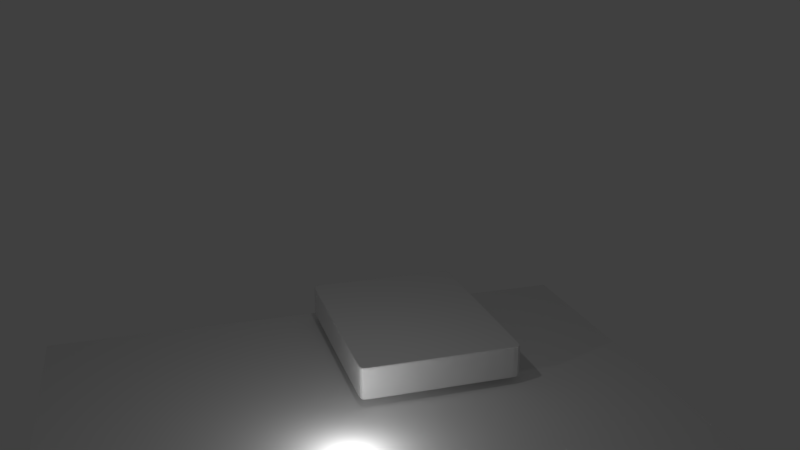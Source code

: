 # Source: bedroom_e.blend  (saved by Blender 2.66.0; exported with 4.5.12 LTS)
import bpy
from mathutils import Matrix  # noqa: F401  (used for matrix-valued properties, if any)

bpy.ops.wm.read_factory_settings(use_empty=True)
scene = bpy.context.scene
scene.name = 'Scene'

# ---- collections
col_collection_1 = bpy.data.collections.new('Collection 1'); scene.collection.children.link(col_collection_1)
col_collection_1.hide_render = True
col_collection_1.hide_viewport = True
col_collection_2 = bpy.data.collections.new('Collection 2'); scene.collection.children.link(col_collection_2)
col_collection_2.hide_render = True
col_collection_2.hide_viewport = True
col_collection_3 = bpy.data.collections.new('Collection 3'); scene.collection.children.link(col_collection_3)
col_collection_3.hide_render = True
col_collection_3.hide_viewport = True
col_collection_4 = bpy.data.collections.new('Collection 4'); scene.collection.children.link(col_collection_4)
col_collection_4.hide_render = True
col_collection_4.hide_viewport = True
col_collection_5 = bpy.data.collections.new('Collection 5'); scene.collection.children.link(col_collection_5)
col_collection_5.hide_render = True
col_collection_5.hide_viewport = True
col_collection_6 = bpy.data.collections.new('Collection 6'); scene.collection.children.link(col_collection_6)
col_collection_11 = bpy.data.collections.new('Collection 11'); scene.collection.children.link(col_collection_11)
col_collection_12 = bpy.data.collections.new('Collection 12'); scene.collection.children.link(col_collection_12)
col_collection_12.hide_render = True
col_collection_12.hide_viewport = True
col_collection_20 = bpy.data.collections.new('Collection 20'); scene.collection.children.link(col_collection_20)

# ---- materials (node trees are filled in below, after node groups)
mat_wood_trim = bpy.data.materials.new('wood_trim')
mat_wood_trim.alpha_threshold = 0.0
mat_wood_trim.use_transparent_shadow = False
mat_wood_trim.diffuse_color = (0.8, 0.5971, 0.6072, 1.0)
mat_wood_trim.roughness = 0.5
mat_wood_trim.line_color = (0.0, 0.0, 0.0, 1.0)
mat_glass = bpy.data.materials.new('glass')
mat_glass.alpha_threshold = 0.0
mat_glass.use_transparent_shadow = False
mat_glass.diffuse_color = (0.491, 0.575, 0.8, 1.0)
mat_glass.roughness = 0.5
mat_glass.line_color = (0.0, 0.0, 0.0, 0.25)
mat_wallpaper_e = bpy.data.materials.new('wallpaper_e')
mat_wallpaper_e.alpha_threshold = 0.0
mat_wallpaper_e.use_transparent_shadow = False
mat_wallpaper_e.roughness = 0.5
mat_wallpaper_e.line_color = (0.0, 0.0, 0.0, 1.0)
mat_wallpaper_w = bpy.data.materials.new('wallpaper_w')
mat_wallpaper_w.alpha_threshold = 0.0
mat_wallpaper_w.use_transparent_shadow = False
mat_wallpaper_w.roughness = 0.5
mat_wallpaper_w.line_color = (0.0, 0.0, 0.0, 1.0)
mat_wallpaper_n = bpy.data.materials.new('wallpaper_n')
mat_wallpaper_n.alpha_threshold = 0.0
mat_wallpaper_n.use_transparent_shadow = False
mat_wallpaper_n.diffuse_color = (0.8, 0.7761, 0.7867, 1.0)
mat_wallpaper_n.roughness = 0.5
mat_wallpaper_n.specular_intensity = 0.0
mat_wallpaper_n.line_color = (0.0, 0.0, 0.0, 1.0)
mat_wallpaper_s = bpy.data.materials.new('wallpaper_s')
mat_wallpaper_s.alpha_threshold = 0.0
mat_wallpaper_s.use_transparent_shadow = False
mat_wallpaper_s.roughness = 0.5
mat_wallpaper_s.line_color = (0.0, 0.0, 0.0, 1.0)
mat_door_brown_l = bpy.data.materials.new('door_brown_l')
mat_door_brown_l.alpha_threshold = 0.0
mat_door_brown_l.use_transparent_shadow = False
mat_door_brown_l.roughness = 0.5
mat_door_brown_l.line_color = (0.0, 0.0, 0.0, 1.0)
mat_door_brown_r = bpy.data.materials.new('door_brown_r')
mat_door_brown_r.alpha_threshold = 0.0
mat_door_brown_r.use_transparent_shadow = False
mat_door_brown_r.roughness = 0.5
mat_door_brown_r.line_color = (0.0, 0.0, 0.0, 1.0)
mat_bed = bpy.data.materials.new('bed')
mat_bed.alpha_threshold = 0.0
mat_bed.use_transparent_shadow = False
mat_bed.roughness = 0.5
mat_bed.specular_intensity = 0.0
mat_bed.line_color = (0.0, 0.0, 0.0, 1.0)
mat_floor = bpy.data.materials.new('floor')
mat_floor.alpha_threshold = 0.0
mat_floor.use_transparent_shadow = False
mat_floor.roughness = 0.5
mat_floor.line_color = (0.0, 0.0, 0.0, 1.0)
mat_ceiling = bpy.data.materials.new('ceiling')
mat_ceiling.alpha_threshold = 0.0
mat_ceiling.use_transparent_shadow = False
mat_ceiling.roughness = 0.5
mat_ceiling.line_color = (0.0, 0.0, 0.0, 1.0)

# ---- material node trees

# ---- world
world_world = bpy.data.worlds.new('World'); scene.world = world_world
world_world.color = (0.05088, 0.05088, 0.05088)
world_world.use_sun_shadow = False
world_world.sun_shadow_jitter_overblur = 0.0
world_world.cycles.sampling_method = 'MANUAL'
world_world.cycles.sample_map_resolution = 256

# ---- cameras
cam_camera = bpy.data.cameras.new('Camera')
cam_camera.clip_end = 100.0
cam_camera.lens = 35.0
cam_camera.sensor_width = 32.0
cam_camera.sensor_height = 18.0
cam_camera.dof.focus_distance = 0.0
cam_camera.dof.aperture_fstop = 128.0

# ---- lights
light_point_001 = bpy.data.lights.new('Point.001', 'POINT')
light_point_001.transmission_factor = 0.0
light_point_001.energy = 100.0
light_point_001.shadow_buffer_clip_start = 0.5
light_point_001.shadow_soft_size = 0.1
light_point_001.shadow_maximum_resolution = 0.006
light_point_001.use_absolute_resolution = True
light_point_001.cycles.use_multiple_importance_sampling = False
light_point = bpy.data.lights.new('Point', 'POINT')
light_point.transmission_factor = 0.0
light_point.energy = 100.0
light_point.shadow_buffer_clip_start = 0.5
light_point.shadow_soft_size = 0.1
light_point.shadow_maximum_resolution = 0.006
light_point.use_absolute_resolution = True
light_point.cycles.use_multiple_importance_sampling = False

# ---- meshes
me_cube_005 = bpy.data.meshes.new('Cube.005')
me_cube_005.from_pydata([(0.8286, -1.0, 1.0), (0.8286, 1.0, -1.0), (1.0, 1.0, -1.0), (1.0, -1.0, -1.0), (0.8286, -1.0, -1.0), (0.8286, 1.0, 1.0), (1.0, 1.0, 1.0), (1.0, -1.0, 1.0), (0.8286, -1.0, 0.8385), (0.8286, -1.0, -0.8337), (0.8286, 1.0, 0.8385), (0.8286, 1.0, -0.8337), (1.0, 1.0, 0.8385), (1.0, 1.0, -0.8337), (1.0, -1.0, 0.8385), (1.0, -1.0, -0.8337), (0.8286, 1.0, 0.9387), (0.8286, 1.436, 1.0), (0.8286, -1.0, 0.9387), (0.8286, -1.0, 0.9793), (1.0, -1.0, 0.9387), (1.0, -1.0, 0.9793), (1.0, 1.0, 0.9387), (1.0, 1.0, 0.9793), (0.8286, 1.261, 1.0), (1.0, 1.261, 1.0), (0.8286, 1.261, 0.9387), (0.8286, 1.261, 0.9793), (1.0, 1.261, 0.9387), (1.0, 1.261, 0.9793), (1.0, 1.436, 1.0), (0.8286, 1.436, 0.9793), (1.0, 1.436, 0.9793), (0.8286, -1.0, -0.8689), (0.8286, 1.0, -0.8689), (1.0, 1.0, -0.8689), (1.0, -1.0, -0.8689), (1.0, 2.624, -0.8689), (0.8286, 2.624, -0.8689), (1.0, 2.624, -0.8337), (0.8286, 2.624, -0.8337), (1.071, 1.0, -0.8337), (1.071, -1.0, -0.8337), (1.071, 1.0, -0.8689), (1.071, -1.0, -0.8689), (1.071, 2.624, -0.8689), (1.071, 2.624, -0.8337), (-0.8286, -1.0, 1.0), (-0.8286, 1.0, -1.0), (-1.0, 1.0, -1.0), (-1.0, -1.0, -1.0), (-0.8286, -1.0, -1.0), (-0.8286, 1.0, 1.0), (-1.0, 1.0, 1.0), (-1.0, -1.0, 1.0), (0.0, 1.0, 1.0), (0.0, 1.0, -1.0), (0.0, -1.0, 1.0), (0.0, -1.0, -1.0), (0.0, 1.0, 0.8385), (0.0, 1.0, -0.8337), (0.0, -1.0, 0.8385), (0.0, -1.0, -0.8337), (-0.8286, -1.0, 0.8385), (-0.8286, -1.0, -0.8337), (-0.8286, 1.0, 0.8385), (-0.8286, 1.0, -0.8337), (-1.0, 1.0, 0.8385), (-1.0, 1.0, -0.8337), (-1.0, -1.0, 0.8385), (-1.0, -1.0, -0.8337), (0.0, -1.0, 0.9387), (0.0, -1.0, 0.9793), (0.0, 1.0, 0.9387), (0.0, 1.0, 0.9793), (-0.8286, 1.0, 0.9387), (-0.8286, 1.436, 1.0), (-0.8286, -1.0, 0.9387), (-0.8286, -1.0, 0.9793), (-1.0, -1.0, 0.9387), (-1.0, -1.0, 0.9793), (-1.0, 1.0, 0.9387), (-1.0, 1.0, 0.9793), (-0.8286, 1.261, 1.0), (-1.0, 1.261, 1.0), (0.0, 1.261, 1.0), (0.0, 1.261, 0.9387), (0.0, 1.261, 0.9793), (-0.8286, 1.261, 0.9387), (-0.8286, 1.261, 0.9793), (-1.0, 1.261, 0.9387), (-1.0, 1.261, 0.9793), (-1.0, 1.436, 1.0), (0.0, 1.436, 1.0), (0.0, 1.436, 0.9793), (-0.8286, 1.436, 0.9793), (-1.0, 1.436, 0.9793), (-0.8286, -1.0, -0.8689), (-0.8286, 1.0, -0.8689), (-1.0, 1.0, -0.8689), (-1.0, -1.0, -0.8689), (0.0, 1.0, -0.8689), (0.0, -1.0, -0.8689), (0.0, 2.624, -0.8689), (-1.0, 2.624, -0.8689), (-0.8286, 2.624, -0.8689), (-1.0, 2.624, -0.8337), (-0.8286, 2.624, -0.8337), (0.0, 2.624, -0.8337), (-1.071, 1.0, -0.8337), (-1.071, -1.0, -0.8337), (-1.071, 1.0, -0.8689), (-1.071, -1.0, -0.8689), (-1.071, 2.624, -0.8689), (-1.071, 2.624, -0.8337), (-0.0279, 0.0183, 0.8385), (-0.0279, 0.0183, -0.8337), (-0.0279, 0.6036, 0.8385), (-0.0279, 0.6036, -0.8337), (0.0279, 0.6036, 0.8385), (0.0279, 0.6036, -0.8337), (0.0279, 0.0183, 0.8385), (0.0279, 0.0183, -0.8337), (0.8286, 0.0183, -0.01976), (0.8286, 0.6036, -0.01976), (0.8286, 0.6036, 0.01976), (0.8286, 0.0183, 0.01976), (0.0, 0.6036, -0.01976), (0.0, 0.0183, -0.01976), (-0.8286, 0.0183, -0.01976), (-0.8286, 0.6036, -0.01976), (0.0, 0.0183, 0.01976), (0.0, 0.6036, 0.01976), (-0.8286, 0.6036, 0.01976), (-0.8286, 0.0183, 0.01976)], [], [(12, 14, 15, 13), (34, 35, 2, 1), (35, 36, 3, 2), (7, 6, 5, 0), (4, 1, 2, 3), (36, 33, 4, 3), (58, 56, 1, 4), (33, 102, 58, 4), (101, 34, 1, 56), (0, 5, 55, 57), (10, 12, 13, 11), (73, 16, 10, 59), (16, 22, 12, 10), (20, 18, 8, 14), (18, 71, 61, 8), (14, 8, 9, 15), (22, 20, 14, 12), (9, 11, 60, 62), (11, 9, 8, 10), (10, 8, 61, 59), (6, 23, 29, 25), (16, 73, 86, 26), (7, 0, 19, 21), (21, 19, 18, 20), (0, 57, 72, 19), (19, 72, 71, 18), (6, 7, 21, 23), (23, 21, 20, 22), (27, 87, 94, 31), (87, 27, 26, 86), (27, 29, 28, 26), (55, 5, 24, 85), (22, 16, 26, 28), (5, 6, 25, 24), (23, 22, 28, 29), (93, 17, 31, 94), (17, 30, 32, 31), (85, 24, 17, 93), (25, 29, 32, 30), (24, 25, 30, 17), (29, 27, 31, 32), (37, 39, 46, 45), (15, 9, 33, 36), (9, 62, 102, 33), (60, 11, 40, 108), (108, 40, 38, 103), (15, 36, 44, 42), (34, 101, 103, 38), (11, 13, 39, 40), (35, 34, 38, 37), (40, 39, 37, 38), (41, 42, 44, 43), (41, 43, 45, 46), (39, 13, 41, 46), (35, 37, 45, 43), (36, 35, 43, 44), (13, 15, 42, 41), (67, 68, 70, 69), (98, 48, 49, 99), (99, 49, 50, 100), (54, 47, 52, 53), (51, 50, 49, 48), (100, 50, 51, 97), (58, 51, 48, 56), (97, 51, 58, 102), (101, 56, 48, 98), (47, 57, 55, 52), (65, 66, 68, 67), (73, 59, 65, 75), (75, 65, 67, 81), (79, 69, 63, 77), (77, 63, 61, 71), (69, 70, 64, 63), (81, 67, 69, 79), (64, 62, 60, 66), (66, 65, 63, 64), (65, 59, 61, 63), (53, 84, 91, 82), (74, 87, 85, 55), (75, 88, 86, 73), (73, 86, 87, 74), (54, 80, 78, 47), (80, 79, 77, 78), (47, 78, 72, 57), (78, 77, 71, 72), (53, 82, 80, 54), (82, 81, 79, 80), (89, 95, 94, 87), (87, 86, 88, 89), (87, 94, 93, 85), (89, 88, 90, 91), (55, 85, 83, 52), (81, 90, 88, 75), (52, 83, 84, 53), (82, 91, 90, 81), (93, 94, 95, 76), (76, 95, 96, 92), (85, 93, 76, 83), (84, 92, 96, 91), (83, 76, 92, 84), (91, 96, 95, 89), (101, 103, 108, 60), (104, 113, 114, 106), (70, 100, 97, 64), (64, 97, 102, 62), (60, 108, 107, 66), (108, 103, 105, 107), (70, 110, 112, 100), (98, 105, 103, 101), (66, 107, 106, 68), (99, 104, 105, 98), (107, 105, 104, 106), (109, 111, 112, 110), (109, 114, 113, 111), (106, 114, 109, 68), (99, 111, 113, 104), (100, 112, 111, 99), (68, 109, 110, 70), (119, 121, 122, 120), (117, 119, 120, 118), (121, 115, 116, 122), (118, 116, 115, 117), (132, 125, 124, 127), (126, 131, 128, 123), (124, 123, 128, 127), (132, 127, 130, 133), (134, 129, 128, 131), (130, 127, 128, 129), (126, 125, 132, 131), (133, 134, 131, 132)])
me_cube_005.materials.append(mat_wood_trim)
me_cube_005.use_remesh_preserve_volume = False
me_cube_005.use_remesh_preserve_attributes = False
me_cube_005.use_mirror_vertex_groups = False
me_cube_005.update()
me_cube_006 = bpy.data.meshes.new('Cube.006')
me_cube_006.from_pydata([(-1.0, -1.0, -1.0), (-1.0, 1.0, -1.0), (1.0, 1.0, -1.0), (1.0, -1.0, -1.0), (-1.0, -1.0, 1.0), (-1.0, 1.0, 1.0), (1.0, 1.0, 1.0), (1.0, -1.0, 1.0)], [], [(4, 5, 1, 0), (5, 6, 2, 1), (6, 7, 3, 2), (7, 4, 0, 3), (0, 1, 2, 3), (7, 6, 5, 4)])
me_cube_006.materials.append(mat_glass)
me_cube_006.use_remesh_preserve_volume = False
me_cube_006.use_remesh_preserve_attributes = False
me_cube_006.use_mirror_vertex_groups = False
me_cube_006.update()
me_cube_003 = bpy.data.meshes.new('Cube.003')
me_cube_003.from_pydata([(0.8286, -1.0, 1.0), (0.8286, 1.0, -1.0), (1.0, 1.0, -1.0), (1.0, -1.0, -1.0), (0.8286, -1.0, -1.0), (0.8286, 1.0, 1.0), (1.0, 1.0, 1.0), (1.0, -1.0, 1.0), (0.8286, -1.0, 0.8385), (0.8286, -1.0, -0.8337), (0.8286, 1.0, 0.8385), (0.8286, 1.0, -0.8337), (1.0, 1.0, 0.8385), (1.0, 1.0, -0.8337), (1.0, -1.0, 0.8385), (1.0, -1.0, -0.8337), (0.8286, 1.0, 0.9387), (0.8286, 1.436, 1.0), (0.8286, -1.0, 0.9387), (0.8286, -1.0, 0.9793), (1.0, -1.0, 0.9387), (1.0, -1.0, 0.9793), (1.0, 1.0, 0.9387), (1.0, 1.0, 0.9793), (0.8286, 1.261, 1.0), (1.0, 1.261, 1.0), (0.8286, 1.261, 0.9387), (0.8286, 1.261, 0.9793), (1.0, 1.261, 0.9387), (1.0, 1.261, 0.9793), (1.0, 1.436, 1.0), (0.8286, 1.436, 0.9793), (1.0, 1.436, 0.9793), (0.8286, -1.0, -0.8689), (0.8286, 1.0, -0.8689), (1.0, 1.0, -0.8689), (1.0, -1.0, -0.8689), (1.0, 2.624, -0.8689), (0.8286, 2.624, -0.8689), (1.0, 2.624, -0.8337), (0.8286, 2.624, -0.8337), (1.071, 1.0, -0.8337), (1.071, -1.0, -0.8337), (1.071, 1.0, -0.8689), (1.071, -1.0, -0.8689), (1.071, 2.624, -0.8689), (1.071, 2.624, -0.8337), (-0.8286, -1.0, 1.0), (-0.8286, 1.0, -1.0), (-1.0, 1.0, -1.0), (-1.0, -1.0, -1.0), (-0.8286, -1.0, -1.0), (-0.8286, 1.0, 1.0), (-1.0, 1.0, 1.0), (-1.0, -1.0, 1.0), (0.0, 1.0, 1.0), (0.0, 1.0, -1.0), (0.0, -1.0, 1.0), (0.0, -1.0, -1.0), (0.0, 1.0, 0.8385), (0.0, 1.0, -0.8337), (0.0, -1.0, 0.8385), (0.0, -1.0, -0.8337), (-0.8286, -1.0, 0.8385), (-0.8286, -1.0, -0.8337), (-0.8286, 1.0, 0.8385), (-0.8286, 1.0, -0.8337), (-1.0, 1.0, 0.8385), (-1.0, 1.0, -0.8337), (-1.0, -1.0, 0.8385), (-1.0, -1.0, -0.8337), (0.0, -1.0, 0.9387), (0.0, -1.0, 0.9793), (0.0, 1.0, 0.9387), (0.0, 1.0, 0.9793), (-0.8286, 1.0, 0.9387), (-0.8286, 1.436, 1.0), (-0.8286, -1.0, 0.9387), (-0.8286, -1.0, 0.9793), (-1.0, -1.0, 0.9387), (-1.0, -1.0, 0.9793), (-1.0, 1.0, 0.9387), (-1.0, 1.0, 0.9793), (-0.8286, 1.261, 1.0), (-1.0, 1.261, 1.0), (0.0, 1.261, 1.0), (0.0, 1.261, 0.9387), (0.0, 1.261, 0.9793), (-0.8286, 1.261, 0.9387), (-0.8286, 1.261, 0.9793), (-1.0, 1.261, 0.9387), (-1.0, 1.261, 0.9793), (-1.0, 1.436, 1.0), (0.0, 1.436, 1.0), (0.0, 1.436, 0.9793), (-0.8286, 1.436, 0.9793), (-1.0, 1.436, 0.9793), (-0.8286, -1.0, -0.8689), (-0.8286, 1.0, -0.8689), (-1.0, 1.0, -0.8689), (-1.0, -1.0, -0.8689), (0.0, 1.0, -0.8689), (0.0, -1.0, -0.8689), (0.0, 2.624, -0.8689), (-1.0, 2.624, -0.8689), (-0.8286, 2.624, -0.8689), (-1.0, 2.624, -0.8337), (-0.8286, 2.624, -0.8337), (0.0, 2.624, -0.8337), (-1.071, 1.0, -0.8337), (-1.071, -1.0, -0.8337), (-1.071, 1.0, -0.8689), (-1.071, -1.0, -0.8689), (-1.071, 2.624, -0.8689), (-1.071, 2.624, -0.8337), (-0.0279, 0.0183, 0.8385), (-0.0279, 0.0183, -0.8337), (-0.0279, 0.6036, 0.8385), (-0.0279, 0.6036, -0.8337), (0.0279, 0.6036, 0.8385), (0.0279, 0.6036, -0.8337), (0.0279, 0.0183, 0.8385), (0.0279, 0.0183, -0.8337), (0.8286, 0.0183, -0.01976), (0.8286, 0.6036, -0.01976), (0.8286, 0.6036, 0.01976), (0.8286, 0.0183, 0.01976), (0.0, 0.6036, -0.01976), (0.0, 0.0183, -0.01976), (-0.8286, 0.0183, -0.01976), (-0.8286, 0.6036, -0.01976), (0.0, 0.0183, 0.01976), (0.0, 0.6036, 0.01976), (-0.8286, 0.6036, 0.01976), (-0.8286, 0.0183, 0.01976)], [], [(12, 14, 15, 13), (34, 35, 2, 1), (35, 36, 3, 2), (7, 6, 5, 0), (4, 1, 2, 3), (36, 33, 4, 3), (58, 56, 1, 4), (33, 102, 58, 4), (101, 34, 1, 56), (0, 5, 55, 57), (10, 12, 13, 11), (73, 16, 10, 59), (16, 22, 12, 10), (20, 18, 8, 14), (18, 71, 61, 8), (14, 8, 9, 15), (22, 20, 14, 12), (9, 11, 60, 62), (11, 9, 8, 10), (10, 8, 61, 59), (6, 23, 29, 25), (16, 73, 86, 26), (7, 0, 19, 21), (21, 19, 18, 20), (0, 57, 72, 19), (19, 72, 71, 18), (6, 7, 21, 23), (23, 21, 20, 22), (27, 87, 94, 31), (87, 27, 26, 86), (27, 29, 28, 26), (55, 5, 24, 85), (22, 16, 26, 28), (5, 6, 25, 24), (23, 22, 28, 29), (93, 17, 31, 94), (17, 30, 32, 31), (85, 24, 17, 93), (25, 29, 32, 30), (24, 25, 30, 17), (29, 27, 31, 32), (37, 39, 46, 45), (15, 9, 33, 36), (9, 62, 102, 33), (60, 11, 40, 108), (108, 40, 38, 103), (15, 36, 44, 42), (34, 101, 103, 38), (11, 13, 39, 40), (35, 34, 38, 37), (40, 39, 37, 38), (41, 42, 44, 43), (41, 43, 45, 46), (39, 13, 41, 46), (35, 37, 45, 43), (36, 35, 43, 44), (13, 15, 42, 41), (67, 68, 70, 69), (98, 48, 49, 99), (99, 49, 50, 100), (54, 47, 52, 53), (51, 50, 49, 48), (100, 50, 51, 97), (58, 51, 48, 56), (97, 51, 58, 102), (101, 56, 48, 98), (47, 57, 55, 52), (65, 66, 68, 67), (73, 59, 65, 75), (75, 65, 67, 81), (79, 69, 63, 77), (77, 63, 61, 71), (69, 70, 64, 63), (81, 67, 69, 79), (64, 62, 60, 66), (66, 65, 63, 64), (65, 59, 61, 63), (53, 84, 91, 82), (74, 87, 85, 55), (75, 88, 86, 73), (73, 86, 87, 74), (54, 80, 78, 47), (80, 79, 77, 78), (47, 78, 72, 57), (78, 77, 71, 72), (53, 82, 80, 54), (82, 81, 79, 80), (89, 95, 94, 87), (87, 86, 88, 89), (87, 94, 93, 85), (89, 88, 90, 91), (55, 85, 83, 52), (81, 90, 88, 75), (52, 83, 84, 53), (82, 91, 90, 81), (93, 94, 95, 76), (76, 95, 96, 92), (85, 93, 76, 83), (84, 92, 96, 91), (83, 76, 92, 84), (91, 96, 95, 89), (101, 103, 108, 60), (104, 113, 114, 106), (70, 100, 97, 64), (64, 97, 102, 62), (60, 108, 107, 66), (108, 103, 105, 107), (70, 110, 112, 100), (98, 105, 103, 101), (66, 107, 106, 68), (99, 104, 105, 98), (107, 105, 104, 106), (109, 111, 112, 110), (109, 114, 113, 111), (106, 114, 109, 68), (99, 111, 113, 104), (100, 112, 111, 99), (68, 109, 110, 70), (119, 121, 122, 120), (117, 119, 120, 118), (121, 115, 116, 122), (118, 116, 115, 117), (132, 125, 124, 127), (126, 131, 128, 123), (124, 123, 128, 127), (132, 127, 130, 133), (134, 129, 128, 131), (130, 127, 128, 129), (126, 125, 132, 131), (133, 134, 131, 132)])
me_cube_003.materials.append(mat_wood_trim)
me_cube_003.use_remesh_preserve_volume = False
me_cube_003.use_remesh_preserve_attributes = False
me_cube_003.use_mirror_vertex_groups = False
me_cube_003.update()
me_cube_001 = bpy.data.meshes.new('Cube.001')
me_cube_001.from_pydata([(-1.0, -1.0, -1.0), (-1.0, 1.0, -1.0), (1.0, 1.0, -1.0), (1.0, -1.0, -1.0), (-1.0, -1.0, 1.0), (-1.0, 1.0, 1.0), (1.0, 1.0, 1.0), (1.0, -1.0, 1.0)], [], [(4, 5, 1, 0), (5, 6, 2, 1), (6, 7, 3, 2), (7, 4, 0, 3), (0, 1, 2, 3), (7, 6, 5, 4)])
me_cube_001.materials.append(mat_glass)
me_cube_001.use_remesh_preserve_volume = False
me_cube_001.use_remesh_preserve_attributes = False
me_cube_001.use_mirror_vertex_groups = False
me_cube_001.update()
me_cube_010 = bpy.data.meshes.new('Cube.010')
me_cube_010.from_pydata([(-1.0, -1.0, -1.0), (-1.0, 1.0, -1.0), (1.0, 1.0, -1.0), (1.0, -1.0, -1.0), (-1.0, -1.0, 1.0), (-1.0, 1.0, 1.0), (1.0, 1.0, 1.0), (1.0, -1.0, 1.0)], [], [(4, 5, 1, 0), (5, 6, 2, 1), (6, 7, 3, 2), (7, 4, 0, 3), (0, 1, 2, 3), (7, 6, 5, 4)])
_uv = me_cube_010.uv_layers.new(name='UVMap')
_uv.uv.foreach_set('vector', [0.5, 0.25, 0.5, 8.659e-05, 0.75, 8.659e-05, 0.75, 0.25, 1.0, 0.4226, 0.0, 0.4226, 0.0, 0.5774, 1.0, 0.5774, 0.5, 0.75, 0.5, 0.5, 0.75, 0.5, 0.75, 0.75, 0.5, 0.5, 0.5, 0.25, 0.75, 0.25, 0.75, 0.5, 0.75, 0.25, 0.9999, 0.25, 0.9999, 0.5, 0.75, 0.5, 0.5, 0.5, 0.25, 0.5, 0.25, 0.25, 0.5, 0.25])
me_cube_010.materials.append(mat_wood_trim)
me_cube_010.use_remesh_preserve_volume = False
me_cube_010.use_remesh_preserve_attributes = False
me_cube_010.use_mirror_vertex_groups = False
me_cube_010.update()
me_cube_007 = bpy.data.meshes.new('Cube.007')
me_cube_007.from_pydata([(-1.0, -1.0, -1.0), (1.0, -1.0, -1.0), (-1.0, -1.0, 1.0), (1.0, -1.0, 1.0), (-1.0, -1.0, -0.6013), (-1.0, -1.0, 0.5784), (1.0, -1.0, 0.5784), (1.0, -1.0, -0.6013), (0.75, -1.0, 1.0), (0.25, -1.0, 1.0), (-0.25, -1.0, 1.0), (-0.7421, -1.0, 1.0), (-0.7421, -1.0, -1.0), (-0.25, -1.0, -1.0), (0.25, -1.0, -1.0), (0.75, -1.0, -1.0), (0.75, -1.0, 0.5784), (0.25, -1.0, 0.5784), (-0.25, -1.0, 0.5784), (-0.7421, -1.0, 0.5784), (0.75, -1.0, -0.6013), (0.25, -1.0, -0.6013), (-0.25, -1.0, -0.6013), (-0.7421, -1.0, -0.6013)], [], [(23, 12, 0, 4), (11, 19, 5, 2), (19, 23, 4, 5), (7, 1, 15, 20), (20, 15, 14, 21), (21, 14, 13, 22), (22, 13, 12, 23), (3, 6, 16, 8), (8, 16, 17, 9), (9, 17, 18, 10), (10, 18, 19, 11), (6, 7, 20, 16), (17, 21, 22, 18)])
_uv = me_cube_007.uv_layers.new(name='UVMap')
_uv.uv.foreach_set('vector', [0.8711, 0.1993, 0.8711, 0.0, 1.0, 0.0, 1.0, 0.1993, 0.8711, 1.0, 0.8711, 0.7892, 1.0, 0.7892, 1.0, 1.0, 0.8711, 0.7892, 0.8711, 0.1993, 1.0, 0.1993, 1.0, 0.7892, 0.0, 0.1993, 0.0, 0.0, 0.125, 0.0, 0.125, 0.1993, 0.125, 0.1993, 0.125, 0.0, 0.375, 0.0, 0.375, 0.1993, 0.375, 0.1993, 0.375, 0.0, 0.625, 0.0, 0.625, 0.1993, 0.625, 0.1993, 0.625, 0.0, 0.8711, 0.0, 0.8711, 0.1993, 0.0, 1.0, 0.0, 0.7892, 0.125, 0.7892, 0.125, 1.0, 0.125, 1.0, 0.125, 0.7892, 0.375, 0.7892, 0.375, 1.0, 0.375, 1.0, 0.375, 0.7892, 0.625, 0.7892, 0.625, 1.0, 0.625, 1.0, 0.625, 0.7892, 0.8711, 0.7892, 0.8711, 1.0, 0.0, 0.7892, 0.0, 0.1993, 0.125, 0.1993, 0.125, 0.7892, 0.375, 0.7892, 0.375, 0.1993, 0.625, 0.1993, 0.625, 0.7892])
me_cube_007.materials.append(mat_wallpaper_e)
me_cube_007.use_remesh_preserve_volume = False
me_cube_007.use_remesh_preserve_attributes = False
me_cube_007.use_mirror_vertex_groups = False
me_cube_007.update()
me_cube_011 = bpy.data.meshes.new('Cube.011')
me_cube_011.from_pydata([(-1.0, -1.0, -1.0), (-1.0, 1.0, -1.0), (1.0, 1.0, -1.0), (1.0, -1.0, -1.0), (-1.0, -1.0, 1.0), (-1.0, 1.0, 1.0), (1.0, 1.0, 1.0), (1.0, -1.0, 1.0)], [], [(4, 5, 1, 0), (5, 6, 2, 1), (6, 7, 3, 2), (7, 4, 0, 3), (0, 1, 2, 3), (7, 6, 5, 4)])
_uv = me_cube_011.uv_layers.new(name='UVMap')
_uv.uv.foreach_set('vector', [0.5, 0.25, 0.5, 8.659e-05, 0.75, 8.659e-05, 0.75, 0.25, 1.0, 0.4226, 0.0, 0.4226, 0.0, 0.5774, 1.0, 0.5774, 0.5, 0.75, 0.5, 0.5, 0.75, 0.5, 0.75, 0.75, 0.5, 0.5, 0.5, 0.25, 0.75, 0.25, 0.75, 0.5, 0.75, 0.25, 0.9999, 0.25, 0.9999, 0.5, 0.75, 0.5, 0.5, 0.5, 0.25, 0.5, 0.25, 0.25, 0.5, 0.25])
me_cube_011.materials.append(mat_wood_trim)
me_cube_011.use_remesh_preserve_volume = False
me_cube_011.use_remesh_preserve_attributes = False
me_cube_011.use_mirror_vertex_groups = False
me_cube_011.update()
me_cube_009 = bpy.data.meshes.new('Cube.009')
me_cube_009.from_pydata([(-1.0, 1.0, -1.0), (1.0, 1.0, -1.0), (-1.0, 1.0, 1.0), (1.0, 1.0, 1.0)], [], [(2, 0, 1, 3)])
_uv = me_cube_009.uv_layers.new(name='UV coord')
_uv.uv.foreach_set('vector', [0.0, 1.0, 0.0, 0.0, 1.0, 0.0, 1.0, 1.0])
me_cube_009.materials.append(mat_wallpaper_w)
me_cube_009.use_remesh_preserve_volume = False
me_cube_009.use_remesh_preserve_attributes = False
me_cube_009.use_mirror_vertex_groups = False
me_cube_009.update()
me_cube_013 = bpy.data.meshes.new('Cube.013')
me_cube_013.from_pydata([(-1.0, -1.0, -1.0), (-1.0, 1.0, -1.0), (1.0, 1.0, -1.0), (1.0, -1.0, -1.0), (-1.0, -1.0, 1.0), (-1.0, 1.0, 1.0), (1.0, 1.0, 1.0), (1.0, -1.0, 1.0), (0.3769, 0.9999, 1.0), (0.8439, 0.9999, 1.0), (0.8439, 0.9999, -1.0), (0.3769, 0.9999, -1.0), (0.8439, -1.0, 1.0), (0.3769, -1.0, 1.0), (0.3769, -1.0, -1.0), (0.8439, -1.0, -1.0)], [], [(4, 5, 1, 0), (9, 6, 2, 10), (6, 7, 3, 2), (13, 4, 0, 14), (15, 10, 2, 3), (13, 8, 5, 4), (5, 8, 11, 1), (7, 12, 15, 3), (0, 1, 11, 14), (7, 6, 9, 12), (8, 13, 14, 11), (12, 9, 10, 15)])
_uv = me_cube_013.uv_layers.new(name='UVMap')
_uv.uv.foreach_set('vector', [0.5, 0.25, 0.5, 8.659e-05, 0.75, 8.659e-05, 0.75, 0.25, 0.3333, 0.4226, 0.0, 0.4226, 0.0, 0.5774, 0.3333, 0.5774, 0.5, 0.75, 0.5, 0.5, 0.75, 0.5, 0.75, 0.75, 0.5, 0.3334, 0.5, 0.25, 0.75, 0.25, 0.75, 0.3334, 0.75, 0.4167, 0.9999, 0.4167, 0.9999, 0.5, 0.75, 0.5, 0.5, 0.3334, 0.25, 0.3334, 0.25, 0.25, 0.5, 0.25, 1.0, 0.4226, 0.6667, 0.4226, 0.6667, 0.5774, 1.0, 0.5774, 0.5, 0.5, 0.5, 0.4167, 0.75, 0.4167, 0.75, 0.5, 0.75, 0.25, 0.9999, 0.25, 0.9999, 0.3334, 0.75, 0.3334, 0.5, 0.5, 0.25, 0.5, 0.25, 0.4167, 0.5, 0.4167, 0.5, 0.3334, 0.75, 0.3334, 0.9999, 0.3334, 0.6667, 0.4226, 0.25, 0.4167, 0.3333, 0.5774, 0.75, 0.4167, 0.5, 0.4167])
me_cube_013.materials.append(mat_wood_trim)
me_cube_013.use_remesh_preserve_volume = False
me_cube_013.use_remesh_preserve_attributes = False
me_cube_013.use_mirror_vertex_groups = False
me_cube_013.update()
me_cube_008 = bpy.data.meshes.new('Cube.008')
me_cube_008.from_pydata([(1.0, 1.0, -1.0), (1.0, -1.0, -1.0), (1.0, 1.0, 1.0), (1.0, -1.0, 1.0), (1.0, 1.0, 0.5029), (1.0, -1.0, 0.5029), (1.0, 0.826, -1.0), (1.0, 0.4108, -1.0), (1.0, 0.4108, 1.0), (1.0, 0.826, 1.0), (1.0, 0.4108, 0.5029), (1.0, 0.826, 0.5029), (1.0, 0.3757, -1.0), (1.0, 0.3757, 1.0), (1.0, 0.3757, 0.5556)], [(12, 14), (14, 13)], [(10, 7, 1, 5), (8, 10, 5, 3), (4, 0, 6, 11), (2, 4, 11, 9), (9, 11, 10, 8)])
_uv = me_cube_008.uv_layers.new(name='UVMap')
_uv.uv.foreach_set('vector', [0.2946, 0.7514, 0.2946, 0.0, 1.0, 0.0, 1.0, 0.7514, 0.2946, 1.0, 0.2946, 0.7514, 1.0, 0.7514, 1.0, 1.0, 0.0, 0.7514, 0.0, 0.0, 0.08699, 0.0, 0.08699, 0.7514, 0.0, 1.0, 0.0, 0.7514, 0.08699, 0.7514, 0.08699, 1.0, 0.08699, 1.0, 0.08699, 0.7514, 0.2946, 0.7514, 0.2946, 1.0])
me_cube_008.materials.append(mat_wallpaper_n)
me_cube_008.use_remesh_preserve_volume = False
me_cube_008.use_remesh_preserve_attributes = False
me_cube_008.use_mirror_vertex_groups = False
me_cube_008.update()
me_cube_012 = bpy.data.meshes.new('Cube.012')
me_cube_012.from_pydata([(-1.0, -1.0, -1.0), (-1.0, 1.0, -1.0), (1.0, 1.0, -1.0), (1.0, -1.0, -1.0), (-1.0, -1.0, 1.0), (-1.0, 1.0, 1.0), (1.0, 1.0, 1.0), (1.0, -1.0, 1.0)], [], [(4, 5, 1, 0), (5, 6, 2, 1), (6, 7, 3, 2), (7, 4, 0, 3), (0, 1, 2, 3), (7, 6, 5, 4)])
_uv = me_cube_012.uv_layers.new(name='UVMap')
_uv.uv.foreach_set('vector', [0.5, 0.25, 0.5, 8.659e-05, 0.75, 8.659e-05, 0.75, 0.25, 1.0, 0.4226, 0.0, 0.4226, 0.0, 0.5774, 1.0, 0.5774, 0.5, 0.75, 0.5, 0.5, 0.75, 0.5, 0.75, 0.75, 0.5, 0.5, 0.5, 0.25, 0.75, 0.25, 0.75, 0.5, 0.75, 0.25, 0.9999, 0.25, 0.9999, 0.5, 0.75, 0.5, 0.5, 0.5, 0.25, 0.5, 0.25, 0.25, 0.5, 0.25])
me_cube_012.materials.append(mat_wood_trim)
me_cube_012.use_remesh_preserve_volume = False
me_cube_012.use_remesh_preserve_attributes = False
me_cube_012.use_mirror_vertex_groups = False
me_cube_012.update()
me_cube_004 = bpy.data.meshes.new('Cube.004')
me_cube_004.from_pydata([(-1.0, -1.0, -1.0), (-1.0, 1.0, -1.0), (-1.0, -1.0, 1.0), (-1.0, 1.0, 1.0)], [], [(2, 0, 1, 3)])
_uv = me_cube_004.uv_layers.new(name='UV coord')
_uv.uv.foreach_set('vector', [0.0, 1.0, 0.0, 0.0, 1.0, 0.0, 1.0, 1.0])
me_cube_004.materials.append(mat_wallpaper_s)
me_cube_004.use_remesh_preserve_volume = False
me_cube_004.use_remesh_preserve_attributes = False
me_cube_004.use_mirror_vertex_groups = False
me_cube_004.update()
me_cube_002 = bpy.data.meshes.new('Cube.002')
me_cube_002.from_pydata([(0.2079, -1.999, -0.9956), (0.2079, 0.0006003, -0.9956), (2.208, 0.0006003, -0.9956), (2.208, -1.999, -0.9956), (0.2079, -1.999, 1.004), (0.2079, 0.0006003, 1.004), (2.208, 0.0006003, 1.004), (2.208, -1.999, 1.004), (0.2079, -1.999, -0.9956), (0.2079, 0.0006003, -0.9956), (0.2079, -1.999, 1.004), (0.2079, 0.0006003, 1.004)], [], [(10, 11, 9, 8), (5, 6, 2, 1), (6, 7, 3, 2), (7, 4, 0, 3), (0, 1, 2, 3), (7, 6, 5, 4)])
me_cube_002.polygons.foreach_set('material_index', [0, 0, 1, 0, 0, 0])
_uv = me_cube_002.uv_layers.new(name='UVMap')
_uv.uv.foreach_set('vector', [1.0, 1.0, 0.0, 1.0, 0.0, 0.0, 1.0, 0.0, 0.04696, 0.3452, 0.08162, 0.3452, 0.08162, 0.8611, 0.04696, 0.8611, 1.0, 1.0, 0.0, 1.0, 0.0, 0.0, 1.0, 0.0, 0.9316, 0.04646, 0.9662, 0.04646, 0.9662, 0.4152, 0.9316, 0.4152, 0.25, 0.5, 0.5, 0.5, 0.5, 0.75, 0.25, 0.75, 0.04073, 0.02807, 0.09254, 0.02807, 0.09254, 0.278, 0.04073, 0.278])
me_cube_002.materials.append(mat_door_brown_l)
me_cube_002.materials.append(mat_door_brown_r)
me_cube_002.use_remesh_preserve_volume = False
me_cube_002.use_remesh_preserve_attributes = False
me_cube_002.use_mirror_vertex_groups = False
me_cube_002.update()
me_cube_014 = bpy.data.meshes.new('Cube.014')
me_cube_014.from_pydata([(-1.0, 0.9343, -1.0), (-1.928, 0.9343, 1.0), (-1.0, 0.9343, 1.0), (-1.0, 0.7082, 0.8606), (-1.0, 0.7082, 1.0), (-1.0, 0.7082, -1.0), (-1.0, 0.9343, 0.9812), (-1.0, 0.9343, 0.9409), (-1.0, 0.9343, 0.8142), (-1.0, 0.9343, 0.8606), (-1.0, 0.7082, 0.8142), (-1.928, 0.7082, 0.9409), (-1.442, 0.7082, 0.9409), (-1.442, 0.9343, 1.0), (-1.442, 0.7082, 0.8606), (-1.442, 0.7082, 1.0), (-1.442, 0.9343, 0.9812), (-1.442, 0.9343, 0.9409), (-1.442, 0.9343, 0.8606), (-2.238, 0.9343, 1.0), (-1.928, 0.7082, 1.0), (-1.928, 0.9343, 0.9812), (-1.928, 0.9343, 0.9409), (-1.928, 0.7082, 0.9812), (-2.238, 0.7082, 1.0), (-2.238, 0.9343, 0.9812), (-2.238, 0.7082, 0.9812), (-1.928, 0.98, 1.0), (-1.0, 0.98, 1.0), (-1.0, 0.98, 0.9812), (-1.442, 0.98, 1.0), (-1.442, 0.98, 0.9812), (-2.238, 0.98, 1.0), (-1.928, 0.98, 0.9812), (-2.238, 0.98, 0.9812), (-1.0, 0.9563, 0.9812), (-1.0, 0.9563, 0.9409), (-1.442, 0.9563, 0.9812), (-1.442, 0.9563, 0.9409), (-1.928, 0.9563, 0.9812), (-1.928, 0.9563, 0.9409), (1.0, 0.9343, -1.0), (1.928, 0.9343, 1.0), (1.0, 0.9343, 1.0), (1.0, 0.7082, 0.8606), (1.0, 0.7082, 1.0), (1.0, 0.7082, -1.0), (1.0, 0.9343, 0.9812), (1.0, 0.9343, 0.9409), (1.0, 0.9343, 0.8142), (1.0, 0.9343, 0.8606), (1.0, 0.7082, 0.8142), (0.0, 0.9343, 1.0), (0.0, 0.9343, -1.0), (0.0, 0.7082, -1.0), (0.0, 0.7082, 1.0), (0.0, 0.9343, 0.8142), (0.0, 0.7082, 0.8142), (0.0, 0.9343, 0.8606), (0.0, 0.9343, 0.9409), (0.0, 0.9343, 0.9812), (1.928, 0.7082, 0.9409), (1.442, 0.7082, 0.9409), (1.442, 0.9343, 1.0), (1.442, 0.7082, 0.8606), (1.442, 0.7082, 1.0), (1.442, 0.9343, 0.9812), (1.442, 0.9343, 0.9409), (1.442, 0.9343, 0.8606), (2.238, 0.9343, 1.0), (1.928, 0.7082, 1.0), (1.928, 0.9343, 0.9812), (1.928, 0.9343, 0.9409), (1.928, 0.7082, 0.9812), (2.238, 0.7082, 1.0), (2.238, 0.9343, 0.9812), (2.238, 0.7082, 0.9812), (1.928, 0.98, 1.0), (1.0, 0.98, 1.0), (1.0, 0.98, 0.9812), (0.0, 0.98, 1.0), (0.0, 0.98, 0.9812), (1.442, 0.98, 1.0), (1.442, 0.98, 0.9812), (2.238, 0.98, 1.0), (1.928, 0.98, 0.9812), (2.238, 0.98, 0.9812), (1.0, 0.9563, 0.9812), (1.0, 0.9563, 0.9409), (0.0, 0.9563, 0.9409), (0.0, 0.9563, 0.9812), (1.442, 0.9563, 0.9812), (1.442, 0.9563, 0.9409), (1.928, 0.9563, 0.9812), (1.928, 0.9563, 0.9409), (-1.0, -0.9343, -1.0), (-1.928, -0.9343, 1.0), (-1.0, -0.9343, 1.0), (-1.0, -0.7082, 0.8606), (-1.0, 0.0, 1.0), (-1.0, 0.0, 0.9812), (-1.0, -0.7082, 1.0), (-1.0, 0.0, 0.9409), (-1.0, -0.7082, -1.0), (-1.0, 0.0, 0.8606), (-1.0, -0.9343, 0.9812), (-1.0, 0.0, 0.8142), (-1.0, -0.9343, 0.9409), (-1.0, -0.9343, 0.8142), (-1.0, -0.9343, 0.8606), (-1.0, -0.7082, 0.8142), (-1.928, -0.7082, 0.9409), (-1.442, -0.7082, 0.9409), (-1.442, -0.9343, 1.0), (-1.442, -0.7082, 0.8606), (-1.442, 0.0, 1.0), (-1.442, 0.0, 0.9812), (-1.442, -0.7082, 1.0), (-1.442, 0.0, 0.9409), (-1.442, 0.0, 0.8606), (-1.442, -0.9343, 0.9812), (-1.442, -0.9343, 0.9409), (-1.442, -0.9343, 0.8606), (-2.238, -0.9343, 1.0), (-1.928, 0.0, 1.0), (-1.928, 0.0, 0.9812), (-1.928, -0.7082, 1.0), (-1.928, 0.0, 0.9409), (-1.928, -0.9343, 0.9812), (-1.928, -0.9343, 0.9409), (-1.928, -0.7082, 0.9812), (-2.238, 0.0, 1.0), (-2.238, 0.0, 0.9812), (-2.238, -0.7082, 1.0), (-2.238, -0.9343, 0.9812), (-2.238, -0.7082, 0.9812), (-1.928, -0.98, 1.0), (-1.0, -0.98, 1.0), (-1.0, -0.98, 0.9812), (-1.442, -0.98, 1.0), (-1.442, -0.98, 0.9812), (-2.238, -0.98, 1.0), (-1.928, -0.98, 0.9812), (-2.238, -0.98, 0.9812), (-1.0, -0.9563, 0.9812), (-1.0, -0.9563, 0.9409), (-1.442, -0.9563, 0.9812), (-1.442, -0.9563, 0.9409), (-1.928, -0.9563, 0.9812), (-1.928, -0.9563, 0.9409), (1.0, -0.9343, -1.0), (1.928, -0.9343, 1.0), (1.0, -0.9343, 1.0), (1.0, -0.7082, 0.8606), (1.0, 0.0, 1.0), (1.0, 0.0, 0.9812), (1.0, -0.7082, 1.0), (1.0, 0.0, 0.9409), (1.0, -0.7082, -1.0), (1.0, 0.0, 0.8606), (1.0, -0.9343, 0.9812), (1.0, 0.0, 0.8142), (1.0, -0.9343, 0.9409), (1.0, -0.9343, 0.8142), (1.0, -0.9343, 0.8606), (1.0, -0.7082, 0.8142), (0.0, -0.9343, 1.0), (0.0, -0.9343, -1.0), (0.0, 0.0, 1.0), (0.0, -0.7082, -1.0), (0.0, -0.7082, 1.0), (0.0, -0.9343, 0.8142), (0.0, -0.7082, 0.8142), (0.0, 0.0, 0.8142), (0.0, -0.9343, 0.8606), (0.0, -0.9343, 0.9409), (0.0, -0.9343, 0.9812), (1.928, -0.7082, 0.9409), (1.442, -0.7082, 0.9409), (1.442, -0.9343, 1.0), (1.442, -0.7082, 0.8606), (1.442, 0.0, 1.0), (1.442, 0.0, 0.9812), (1.442, -0.7082, 1.0), (1.442, 0.0, 0.9409), (1.442, 0.0, 0.8606), (1.442, -0.9343, 0.9812), (1.442, -0.9343, 0.9409), (1.442, -0.9343, 0.8606), (2.238, -0.9343, 1.0), (1.928, 0.0, 1.0), (1.928, 0.0, 0.9812), (1.928, -0.7082, 1.0), (1.928, 0.0, 0.9409), (1.928, -0.9343, 0.9812), (1.928, -0.9343, 0.9409), (1.928, -0.7082, 0.9812), (2.238, 0.0, 1.0), (2.238, 0.0, 0.9812), (2.238, -0.7082, 1.0), (2.238, -0.9343, 0.9812), (2.238, -0.7082, 0.9812), (1.928, -0.98, 1.0), (1.0, -0.98, 1.0), (1.0, -0.98, 0.9812), (0.0, -0.98, 1.0), (0.0, -0.98, 0.9812), (1.442, -0.98, 1.0), (1.442, -0.98, 0.9812), (2.238, -0.98, 1.0), (1.928, -0.98, 0.9812), (2.238, -0.98, 0.9812), (1.0, -0.9563, 0.9812), (1.0, -0.9563, 0.9409), (0.0, -0.9563, 0.9409), (0.0, -0.9563, 0.9812), (1.442, -0.9563, 0.9812), (1.442, -0.9563, 0.9409), (1.928, -0.9563, 0.9812), (1.928, -0.9563, 0.9409), (-1.0, 0.9343, -0.7143), (-1.0, 0.7082, -0.7143), (0.0, 0.9343, -0.7143), (0.0, 0.7082, -0.7143), (1.0, 0.9343, -0.7143), (1.0, 0.7082, -0.7143), (-2.256, 0.9343, -0.7143), (-2.256, 0.7082, -0.7143), (-2.256, -0.9343, -1.0), (-2.256, -0.7082, -1.0), (1.0, -0.7082, -0.7143), (1.0, -0.9343, -0.7143), (-2.256, -0.7082, -0.7143), (-2.256, -0.9343, -0.7143), (0.0, -0.7082, -0.7143), (0.0, -0.9343, -0.7143), (-1.0, -0.7082, -0.7143), (-1.0, -0.9343, -0.7143), (-2.256, 0.7082, -1.0), (-2.256, 0.9343, -1.0)], [], [(0, 5, 238, 239), (7, 59, 58, 9), (55, 52, 2, 4), (168, 55, 4, 99), (59, 7, 36, 89), (2, 52, 80, 28), (3, 9, 8, 10), (60, 6, 29, 81), (104, 3, 10, 106), (223, 221, 5, 54), (7, 9, 18, 17), (220, 222, 53, 0), (5, 0, 53, 54), (9, 3, 14, 18), (4, 2, 13, 15), (9, 58, 56, 8), (22, 21, 39, 40), (10, 57, 173, 106), (118, 12, 14, 119), (6, 16, 31, 29), (12, 17, 18, 14), (15, 13, 1, 20), (3, 104, 119, 14), (99, 4, 15, 115), (125, 23, 11, 127), (25, 19, 32, 34), (23, 21, 22, 11), (17, 12, 11, 22), (12, 118, 127, 11), (115, 15, 20, 124), (131, 24, 26, 132), (24, 19, 25, 26), (20, 1, 19, 24), (124, 20, 24, 131), (23, 125, 132, 26), (21, 23, 26, 25), (28, 80, 81, 29), (28, 29, 31, 30), (30, 31, 33, 27), (27, 33, 34, 32), (21, 25, 34, 33), (1, 13, 30, 27), (16, 21, 33, 31), (19, 1, 27, 32), (13, 2, 28, 30), (35, 90, 89, 36), (35, 36, 38, 37), (37, 38, 40, 39), (16, 6, 35, 37), (7, 17, 38, 36), (21, 16, 37, 39), (6, 60, 90, 35), (17, 22, 40, 38), (225, 46, 41, 224), (48, 50, 58, 59), (55, 45, 43, 52), (168, 154, 45, 55), (59, 89, 88, 48), (43, 78, 80, 52), (44, 51, 49, 50), (60, 81, 79, 47), (159, 161, 51, 44), (223, 54, 46, 225), (48, 67, 68, 50), (224, 41, 53, 222), (46, 54, 53, 41), (50, 68, 64, 44), (45, 65, 63, 43), (50, 49, 56, 58), (72, 94, 93, 71), (51, 161, 173, 57), (184, 185, 64, 62), (47, 79, 83, 66), (62, 64, 68, 67), (65, 70, 42, 63), (44, 64, 185, 159), (154, 181, 65, 45), (191, 193, 61, 73), (75, 86, 84, 69), (73, 61, 72, 71), (67, 72, 61, 62), (62, 61, 193, 184), (181, 190, 70, 65), (60, 90, 89, 59), (197, 198, 76, 74), (74, 76, 75, 69), (70, 74, 69, 42), (190, 197, 74, 70), (73, 76, 198, 191), (71, 75, 76, 73), (78, 79, 81, 80), (78, 82, 83, 79), (82, 77, 85, 83), (77, 84, 86, 85), (71, 85, 86, 75), (42, 77, 82, 63), (66, 83, 85, 71), (69, 84, 77, 42), (52, 80, 81, 60), (63, 82, 78, 43), (87, 88, 89, 90), (87, 91, 92, 88), (91, 93, 94, 92), (66, 91, 87, 47), (48, 88, 92, 67), (71, 93, 91, 66), (47, 87, 90, 60), (67, 92, 94, 72), (221, 220, 226, 227), (107, 109, 174, 175), (170, 101, 97, 166), (168, 99, 101, 170), (175, 214, 145, 107), (97, 137, 205, 166), (98, 110, 108, 109), (176, 206, 138, 105), (104, 106, 110, 98), (102, 118, 116, 100), (234, 169, 103, 236), (107, 121, 122, 109), (237, 95, 167, 235), (103, 169, 167, 95), (109, 122, 114, 98), (101, 117, 113, 97), (109, 108, 171, 174), (129, 149, 148, 128), (110, 106, 173, 172), (118, 119, 114, 112), (118, 127, 125, 116), (105, 138, 140, 120), (112, 114, 122, 121), (117, 126, 96, 113), (116, 125, 124, 115), (98, 114, 119, 104), (104, 119, 118, 102), (100, 116, 115, 99), (99, 115, 117, 101), (125, 127, 111, 130), (134, 143, 141, 123), (130, 111, 129, 128), (125, 132, 131, 124), (121, 129, 111, 112), (112, 111, 127, 118), (115, 124, 126, 117), (131, 132, 135, 133), (133, 135, 134, 123), (126, 133, 123, 96), (124, 131, 133, 126), (130, 135, 132, 125), (128, 134, 135, 130), (137, 138, 206, 205), (137, 139, 140, 138), (139, 136, 142, 140), (136, 141, 143, 142), (128, 142, 143, 134), (96, 136, 139, 113), (120, 140, 142, 128), (123, 141, 136, 96), (113, 139, 137, 97), (144, 145, 214, 215), (144, 146, 147, 145), (146, 148, 149, 147), (120, 146, 144, 105), (107, 145, 147, 121), (128, 148, 146, 120), (105, 144, 215, 176), (121, 147, 149, 129), (230, 231, 150, 158), (162, 175, 174, 164), (170, 166, 152, 156), (168, 170, 156, 154), (175, 162, 213, 214), (152, 166, 205, 203), (153, 164, 163, 165), (176, 160, 204, 206), (159, 153, 165, 161), (157, 155, 182, 184), (234, 230, 158, 169), (162, 164, 188, 187), (231, 235, 167, 150), (158, 150, 167, 169), (164, 153, 180, 188), (156, 152, 179, 183), (164, 174, 171, 163), (195, 194, 218, 219), (165, 172, 173, 161), (184, 178, 180, 185), (184, 182, 191, 193), (160, 186, 208, 204), (178, 187, 188, 180), (183, 179, 151, 192), (182, 181, 190, 191), (153, 159, 185, 180), (159, 157, 184, 185), (155, 154, 181, 182), (154, 156, 183, 181), (191, 196, 177, 193), (200, 189, 209, 211), (196, 194, 195, 177), (191, 190, 197, 198), (187, 178, 177, 195), (178, 184, 193, 177), (181, 183, 192, 190), (176, 175, 214, 215), (197, 199, 201, 198), (199, 189, 200, 201), (192, 151, 189, 199), (190, 192, 199, 197), (196, 191, 198, 201), (194, 196, 201, 200), (203, 205, 206, 204), (203, 204, 208, 207), (207, 208, 210, 202), (202, 210, 211, 209), (194, 200, 211, 210), (151, 179, 207, 202), (186, 194, 210, 208), (189, 151, 202, 209), (166, 176, 206, 205), (179, 152, 203, 207), (212, 215, 214, 213), (212, 213, 217, 216), (216, 217, 219, 218), (186, 160, 212, 216), (162, 187, 217, 213), (194, 186, 216, 218), (160, 176, 215, 212), (187, 195, 219, 217), (10, 8, 220, 221), (57, 10, 221, 223), (8, 56, 222, 220), (51, 225, 224, 49), (57, 223, 225, 51), (49, 224, 222, 56), (237, 236, 232, 233), (172, 165, 230, 234), (108, 237, 235, 171), (165, 163, 231, 230), (236, 103, 229, 232), (5, 221, 227, 238), (163, 171, 235, 231), (103, 95, 228, 229), (172, 234, 236, 110), (110, 236, 237, 108), (232, 229, 228, 233), (220, 0, 239, 226), (227, 226, 239, 238), (95, 237, 233, 228)])
_uv = me_cube_014.uv_layers.new(name='UVMap')
_uv.uv.foreach_set('vector', [0.3878, 0.7564, 0.3878, 0.8779, 0.3878, 0.8779, 0.3878, 0.7564, 0.3667, 0.1619, 0.3597, 0.5513, 0.3488, 0.5508, 0.3563, 0.1612, 0.573, 0.8783, 0.573, 0.9998, 0.3878, 0.9998, 0.3878, 0.8783, 0.7287, 6.038e-05, 0.7287, 0.3645, 0.5, 0.3645, 0.5, 6.037e-05, 0.3597, 0.5513, 0.3667, 0.1619, 0.3667, 0.1619, 0.3597, 0.5513, 0.3878, 0.9998, 0.573, 0.9998, 0.573, 0.9998, 0.3878, 0.9998, 0.0001069, 0.8749, 0.3488, 0.8749, 0.3488, 0.9999, 0.0001069, 0.9999, 0.3705, 0.5519, 0.3771, 0.1627, 0.3771, 0.1627, 0.3705, 0.5519, 0.0001068, 0.3749, 0.8466, 0.3749, 0.8466, 0.4999, 0.0001068, 0.4999, 0.573, 0.3781, 0.3878, 0.3781, 0.3878, 0.0001771, 0.573, 0.000177, 0.3667, 0.1619, 0.3563, 0.1612, 0.3563, 0.1612, 0.3667, 0.1619, 0.173, 0.1426, 0.1693, 0.5417, 0.0005273, 0.5332, 0.000177, 0.1249, 0.3878, 0.8779, 0.3878, 0.7564, 0.573, 0.7564, 0.573, 0.8779, 0.3488, 0.8749, 0.0001069, 0.8749, 0.0001069, 0.8749, 0.3488, 0.8749, 0.3878, 0.8783, 0.3878, 0.9998, 0.3878, 0.9998, 0.3878, 0.8783, 0.3563, 0.1612, 0.3488, 0.5508, 0.338, 0.5502, 0.3459, 0.1604, 0.3488, 0.75, 0.3488, 0.6251, 0.3488, 0.6251, 0.3488, 0.75, 0.4575, 0.3645, 0.2288, 0.3645, 0.2288, 6.132e-05, 0.4575, 6.046e-05, 0.0001068, 0.25, 0.8466, 0.25, 0.8466, 0.3749, 0.0001068, 0.3749, 0.3771, 0.1627, 0.3771, 0.1627, 0.3771, 0.1627, 0.3771, 0.1627, 0.0001069, 0.75, 0.3488, 0.75, 0.3488, 0.8749, 0.0001069, 0.8749, 0.3878, 0.8783, 0.3878, 0.9998, 0.3878, 0.9998, 0.3878, 0.8783, 0.8466, 0.3749, 0.0001068, 0.3749, 0.0001068, 0.3749, 0.8466, 0.3749, 0.5, 6.037e-05, 0.5, 0.3645, 0.5, 0.3645, 0.5, 6.037e-05, 0.0001068, 0.1251, 0.8466, 0.1251, 0.8466, 0.25, 0.0001068, 0.25, 0.3488, 0.6251, 0.3488, 0.5001, 0.3488, 0.5001, 0.3488, 0.6251, 0.0001068, 0.6251, 0.3488, 0.6251, 0.3488, 0.75, 0.0001069, 0.75, 0.3488, 0.75, 0.0001069, 0.75, 0.0001069, 0.75, 0.3488, 0.75, 0.8466, 0.25, 0.0001068, 0.25, 0.0001068, 0.25, 0.8466, 0.25, 0.5, 6.037e-05, 0.5, 0.3645, 0.5, 0.3645, 0.5, 6.037e-05, 0.0001069, 0.0001068, 0.8466, 0.000107, 0.8466, 0.1251, 0.0001068, 0.1251, 0.0001068, 0.5001, 0.3488, 0.5001, 0.3488, 0.6251, 0.0001068, 0.6251, 0.3878, 0.8783, 0.3878, 0.9998, 0.3878, 0.9998, 0.3878, 0.8783, 0.5, 6.037e-05, 0.5, 0.3645, 0.5, 0.3645, 0.5, 6.037e-05, 0.8466, 0.1251, 0.0001068, 0.1251, 0.0001068, 0.1251, 0.8466, 0.1251, 0.3488, 0.6251, 0.0001068, 0.6251, 0.0001068, 0.6251, 0.3488, 0.6251, 0.3875, 0.1634, 0.3813, 0.5524, 0.3705, 0.5519, 0.3771, 0.1627, 0.3875, 0.1634, 0.3771, 0.1627, 0.3771, 0.1627, 0.3875, 0.1634, 0.3875, 0.1634, 0.3771, 0.1627, 0.3771, 0.1627, 0.3875, 0.1634, 0.3875, 0.1634, 0.3771, 0.1627, 0.3771, 0.1627, 0.3875, 0.1634, 0.3488, 0.6251, 0.3488, 0.6251, 0.3488, 0.6251, 0.3488, 0.6251, 0.3878, 0.9998, 0.3878, 0.9998, 0.3878, 0.9998, 0.3878, 0.9998, 0.3771, 0.1627, 0.3771, 0.1627, 0.3771, 0.1627, 0.3771, 0.1627, 0.3878, 0.9998, 0.3878, 0.9998, 0.3878, 0.9998, 0.3878, 0.9998, 0.3878, 0.9998, 0.3878, 0.9998, 0.3878, 0.9998, 0.3878, 0.9998, 0.3771, 0.1627, 0.3705, 0.5519, 0.3597, 0.5513, 0.3667, 0.1619, 0.3771, 0.1627, 0.3667, 0.1619, 0.3667, 0.1619, 0.3771, 0.1627, 0.3771, 0.1627, 0.3667, 0.1619, 0.3667, 0.1619, 0.3771, 0.1627, 0.3771, 0.1627, 0.3771, 0.1627, 0.3771, 0.1627, 0.3771, 0.1627, 0.3667, 0.1619, 0.3667, 0.1619, 0.3667, 0.1619, 0.3667, 0.1619, 0.3771, 0.1627, 0.3771, 0.1627, 0.3771, 0.1627, 0.3771, 0.1627, 0.3771, 0.1627, 0.3705, 0.5519, 0.3705, 0.5519, 0.3771, 0.1627, 0.3488, 0.75, 0.3488, 0.75, 0.3488, 0.75, 0.3488, 0.75, 0.5523, 0.6149, 0.1208, 0.6149, 0.1208, 0.7757, 0.5523, 0.7757, 0.3667, 0.1619, 0.3563, 0.1612, 0.3488, 0.5508, 0.3597, 0.5513, 0.573, 0.8783, 0.3878, 0.8783, 0.3878, 0.9998, 0.573, 0.9998, 0.7287, 6.038e-05, 0.5, 6.037e-05, 0.5, 0.3645, 0.7287, 0.3645, 0.3597, 0.5513, 0.3597, 0.5513, 0.3667, 0.1619, 0.3667, 0.1619, 0.3878, 0.9998, 0.3878, 0.9998, 0.573, 0.9998, 0.573, 0.9998, 0.0001069, 0.8749, 0.0001069, 0.9999, 0.3488, 0.9999, 0.3488, 0.8749, 0.3705, 0.5519, 0.3705, 0.5519, 0.3771, 0.1627, 0.3771, 0.1627, 0.0001068, 0.3749, 0.0001068, 0.4999, 0.8466, 0.4999, 0.8466, 0.3749, 0.573, 0.3781, 0.573, 0.000177, 0.3878, 0.0001771, 0.3878, 0.3781, 0.3667, 0.1619, 0.3667, 0.1619, 0.3563, 0.1612, 0.3563, 0.1612, 0.173, 0.1426, 0.000177, 0.1249, 0.0005273, 0.5332, 0.1693, 0.5417, 0.3878, 0.8779, 0.573, 0.8779, 0.573, 0.7564, 0.3878, 0.7564, 0.3488, 0.8749, 0.3488, 0.8749, 0.0001069, 0.8749, 0.0001069, 0.8749, 0.3878, 0.8783, 0.3878, 0.8783, 0.3878, 0.9998, 0.3878, 0.9998, 0.3563, 0.1612, 0.3459, 0.1604, 0.338, 0.5502, 0.3488, 0.5508, 0.3488, 0.75, 0.3488, 0.75, 0.3488, 0.6251, 0.3488, 0.6251, 0.4575, 0.3645, 0.4575, 6.046e-05, 0.2288, 6.132e-05, 0.2288, 0.3645, 0.0001068, 0.25, 0.0001068, 0.3749, 0.8466, 0.3749, 0.8466, 0.25, 0.3771, 0.1627, 0.3771, 0.1627, 0.3771, 0.1627, 0.3771, 0.1627, 0.0001069, 0.75, 0.0001069, 0.8749, 0.3488, 0.8749, 0.3488, 0.75, 0.3878, 0.8783, 0.3878, 0.8783, 0.3878, 0.9998, 0.3878, 0.9998, 0.8466, 0.3749, 0.8466, 0.3749, 0.0001068, 0.3749, 0.0001068, 0.3749, 0.5, 6.037e-05, 0.5, 6.037e-05, 0.5, 0.3645, 0.5, 0.3645, 0.0001068, 0.1251, 0.0001068, 0.25, 0.8466, 0.25, 0.8466, 0.1251, 0.3488, 0.6251, 0.3488, 0.6251, 0.3488, 0.5001, 0.3488, 0.5001, 0.0001068, 0.6251, 0.0001069, 0.75, 0.3488, 0.75, 0.3488, 0.6251, 0.3488, 0.75, 0.3488, 0.75, 0.0001069, 0.75, 0.0001069, 0.75, 0.8466, 0.25, 0.8466, 0.25, 0.0001068, 0.25, 0.0001068, 0.25, 0.5, 6.037e-05, 0.5, 6.037e-05, 0.5, 0.3645, 0.5, 0.3645, 0.0, 0.0, 0.0, 0.0, 0.3705, 0.5519, 0.0, 0.0, 0.0001069, 0.0001068, 0.0001068, 0.1251, 0.8466, 0.1251, 0.8466, 0.000107, 0.0001068, 0.5001, 0.0001068, 0.6251, 0.3488, 0.6251, 0.3488, 0.5001, 0.3878, 0.8783, 0.3878, 0.8783, 0.3878, 0.9998, 0.3878, 0.9998, 0.5, 6.037e-05, 0.5, 6.037e-05, 0.5, 0.3645, 0.5, 0.3645, 0.8466, 0.1251, 0.8466, 0.1251, 0.0001068, 0.1251, 0.0001068, 0.1251, 0.3488, 0.6251, 0.3488, 0.6251, 0.0001068, 0.6251, 0.0001068, 0.6251, 0.3875, 0.1634, 0.3771, 0.1627, 0.3705, 0.5519, 0.3813, 0.5524, 0.3875, 0.1634, 0.3875, 0.1634, 0.3771, 0.1627, 0.3771, 0.1627, 0.3875, 0.1634, 0.3875, 0.1634, 0.3771, 0.1627, 0.3771, 0.1627, 0.3875, 0.1634, 0.3875, 0.1634, 0.3771, 0.1627, 0.3771, 0.1627, 0.3488, 0.6251, 0.3488, 0.6251, 0.3488, 0.6251, 0.3488, 0.6251, 0.3878, 0.9998, 0.3878, 0.9998, 0.3878, 0.9998, 0.3878, 0.9998, 0.3771, 0.1627, 0.3771, 0.1627, 0.3771, 0.1627, 0.3771, 0.1627, 0.3878, 0.9998, 0.3878, 0.9998, 0.3878, 0.9998, 0.3878, 0.9998, 0.0, 0.0, 0.573, 0.9998, 0.3813, 0.5524, 0.3705, 0.5519, 0.3878, 0.9998, 0.3878, 0.9998, 0.3878, 0.9998, 0.3878, 0.9998, 0.3771, 0.1627, 0.3667, 0.1619, 0.3597, 0.5513, 0.3705, 0.5519, 0.3771, 0.1627, 0.3771, 0.1627, 0.3667, 0.1619, 0.3667, 0.1619, 0.3771, 0.1627, 0.3771, 0.1627, 0.3667, 0.1619, 0.3667, 0.1619, 0.3771, 0.1627, 0.3771, 0.1627, 0.3771, 0.1627, 0.3771, 0.1627, 0.3667, 0.1619, 0.3667, 0.1619, 0.3667, 0.1619, 0.3667, 0.1619, 0.3771, 0.1627, 0.3771, 0.1627, 0.3771, 0.1627, 0.3771, 0.1627, 0.3771, 0.1627, 0.3771, 0.1627, 0.3705, 0.5519, 0.3705, 0.5519, 0.3488, 0.75, 0.3488, 0.75, 0.3488, 0.75, 0.3488, 0.75, 0.5523, 0.6149, 0.5523, 0.7757, 0.5523, 0.7757, 0.5523, 0.6149, 0.3667, 0.1619, 0.3563, 0.1612, 0.3488, 0.5508, 0.3597, 0.5513, 0.573, 0.8783, 0.3878, 0.8783, 0.3878, 0.9998, 0.573, 0.9998, 0.7287, 6.038e-05, 0.5, 6.037e-05, 0.5, 0.3645, 0.7287, 0.3645, 0.3597, 0.5513, 0.3597, 0.5513, 0.3667, 0.1619, 0.3667, 0.1619, 0.3878, 0.9998, 0.3878, 0.9998, 0.573, 0.9998, 0.573, 0.9998, 0.0001069, 0.8749, 0.0001069, 0.9999, 0.3488, 0.9999, 0.3488, 0.8749, 0.3705, 0.5519, 0.3705, 0.5519, 0.3771, 0.1627, 0.3771, 0.1627, 0.0001068, 0.3749, 0.0001068, 0.4999, 0.8466, 0.4999, 0.8466, 0.3749, 0.0, 0.0, 0.0, 0.0, 0.0001068, 0.25, 0.0, 0.0, 0.573, 0.3781, 0.573, 0.000177, 0.3878, 0.0001771, 0.3878, 0.3781, 0.3667, 0.1619, 0.3667, 0.1619, 0.3563, 0.1612, 0.3563, 0.1612, 0.173, 0.1426, 0.000177, 0.1249, 0.0005273, 0.5332, 0.1693, 0.5417, 0.3878, 0.8779, 0.573, 0.8779, 0.573, 0.7564, 0.3878, 0.7564, 0.3488, 0.8749, 0.3488, 0.8749, 0.0001069, 0.8749, 0.0001069, 0.8749, 0.3878, 0.8783, 0.3878, 0.8783, 0.3878, 0.9998, 0.3878, 0.9998, 0.3563, 0.1612, 0.3459, 0.1604, 0.338, 0.5502, 0.3488, 0.5508, 0.3488, 0.75, 0.3488, 0.75, 0.3488, 0.6251, 0.3488, 0.6251, 0.4575, 0.3645, 0.4575, 6.046e-05, 0.2288, 6.132e-05, 0.2288, 0.3645, 0.0001068, 0.25, 0.0001068, 0.3749, 0.8466, 0.3749, 0.8466, 0.25, 0.0, 0.0, 0.0, 0.0, 0.0001068, 0.25, 0.0001068, 0.25, 0.3771, 0.1627, 0.3771, 0.1627, 0.3771, 0.1627, 0.3771, 0.1627, 0.0001069, 0.75, 0.0001069, 0.8749, 0.3488, 0.8749, 0.3488, 0.75, 0.3878, 0.8783, 0.3878, 0.8783, 0.3878, 0.9998, 0.3878, 0.9998, 0.0, 0.0, 0.0, 0.0, 0.0001068, 0.1251, 0.0001068, 0.1251, 0.8466, 0.3749, 0.8466, 0.3749, 0.0001068, 0.3749, 0.0001068, 0.3749, 0.0, 0.0, 0.0001068, 0.3749, 0.0001068, 0.3749, 0.0, 0.0, 0.0, 0.0, 0.0, 0.0, 0.0001068, 0.1251, 0.0, 0.0, 0.5, 6.037e-05, 0.5, 6.037e-05, 0.5, 0.3645, 0.5, 0.3645, 0.0001068, 0.1251, 0.0001068, 0.25, 0.8466, 0.25, 0.8466, 0.1251, 0.3488, 0.6251, 0.3488, 0.6251, 0.3488, 0.5001, 0.3488, 0.5001, 0.0001068, 0.6251, 0.0001069, 0.75, 0.3488, 0.75, 0.3488, 0.6251, 0.0, 0.0, 0.0, 0.0, 0.0001068, 0.1251, 0.0001068, 0.1251, 0.3488, 0.75, 0.3488, 0.75, 0.0001069, 0.75, 0.0001069, 0.75, 0.8466, 0.25, 0.8466, 0.25, 0.0001068, 0.25, 0.0001068, 0.25, 0.5, 6.037e-05, 0.5, 6.037e-05, 0.5, 0.3645, 0.5, 0.3645, 0.0001069, 0.0001068, 0.0001068, 0.1251, 0.8466, 0.1251, 0.8466, 0.000107, 0.0001068, 0.5001, 0.0001068, 0.6251, 0.3488, 0.6251, 0.3488, 0.5001, 0.3878, 0.8783, 0.3878, 0.8783, 0.3878, 0.9998, 0.3878, 0.9998, 0.5, 6.037e-05, 0.5, 6.037e-05, 0.5, 0.3645, 0.5, 0.3645, 0.8466, 0.1251, 0.8466, 0.1251, 0.0001068, 0.1251, 0.0001068, 0.1251, 0.3488, 0.6251, 0.3488, 0.6251, 0.0001068, 0.6251, 0.0001068, 0.6251, 0.3875, 0.1634, 0.3771, 0.1627, 0.3705, 0.5519, 0.3813, 0.5524, 0.3875, 0.1634, 0.3875, 0.1634, 0.3771, 0.1627, 0.3771, 0.1627, 0.3875, 0.1634, 0.3875, 0.1634, 0.3771, 0.1627, 0.3771, 0.1627, 0.3875, 0.1634, 0.3875, 0.1634, 0.3771, 0.1627, 0.3771, 0.1627, 0.3488, 0.6251, 0.3488, 0.6251, 0.3488, 0.6251, 0.3488, 0.6251, 0.3878, 0.9998, 0.3878, 0.9998, 0.3878, 0.9998, 0.3878, 0.9998, 0.3771, 0.1627, 0.3771, 0.1627, 0.3771, 0.1627, 0.3771, 0.1627, 0.3878, 0.9998, 0.3878, 0.9998, 0.3878, 0.9998, 0.3878, 0.9998, 0.3878, 0.9998, 0.3878, 0.9998, 0.3878, 0.9998, 0.3878, 0.9998, 0.3771, 0.1627, 0.3667, 0.1619, 0.3597, 0.5513, 0.3705, 0.5519, 0.3771, 0.1627, 0.3771, 0.1627, 0.3667, 0.1619, 0.3667, 0.1619, 0.3771, 0.1627, 0.3771, 0.1627, 0.3667, 0.1619, 0.3667, 0.1619, 0.3771, 0.1627, 0.3771, 0.1627, 0.3771, 0.1627, 0.3771, 0.1627, 0.3667, 0.1619, 0.3667, 0.1619, 0.3667, 0.1619, 0.3667, 0.1619, 0.3771, 0.1627, 0.3771, 0.1627, 0.3771, 0.1627, 0.3771, 0.1627, 0.3771, 0.1627, 0.3771, 0.1627, 0.3705, 0.5519, 0.3705, 0.5519, 0.3488, 0.75, 0.3488, 0.75, 0.3488, 0.75, 0.3488, 0.75, 0.5523, 0.6149, 0.5523, 0.7757, 0.1208, 0.7757, 0.1208, 0.6149, 0.3667, 0.1619, 0.3597, 0.5513, 0.3488, 0.5508, 0.3563, 0.1612, 0.573, 0.8783, 0.573, 0.9998, 0.3878, 0.9998, 0.3878, 0.8783, 0.7287, 6.038e-05, 0.7287, 0.3645, 0.5, 0.3645, 0.5, 6.037e-05, 0.3597, 0.5513, 0.3667, 0.1619, 0.3667, 0.1619, 0.3597, 0.5513, 0.3878, 0.9998, 0.573, 0.9998, 0.573, 0.9998, 0.3878, 0.9998, 0.0001069, 0.8749, 0.3488, 0.8749, 0.3488, 0.9999, 0.0001069, 0.9999, 0.3705, 0.5519, 0.3771, 0.1627, 0.3771, 0.1627, 0.3705, 0.5519, 0.0001068, 0.3749, 0.8466, 0.3749, 0.8466, 0.4999, 0.0001068, 0.4999, 0.0, 0.0, 0.0, 0.0, 0.0001068, 0.25, 0.0, 0.0, 0.573, 0.3781, 0.3878, 0.3781, 0.3878, 0.0001771, 0.573, 0.000177, 0.3667, 0.1619, 0.3563, 0.1612, 0.3563, 0.1612, 0.3667, 0.1619, 0.173, 0.1426, 0.1693, 0.5417, 0.0005273, 0.5332, 0.000177, 0.1249, 0.3878, 0.8779, 0.3878, 0.7564, 0.573, 0.7564, 0.573, 0.8779, 0.3488, 0.8749, 0.0001069, 0.8749, 0.0001069, 0.8749, 0.3488, 0.8749, 0.3878, 0.8783, 0.3878, 0.9998, 0.3878, 0.9998, 0.3878, 0.8783, 0.3563, 0.1612, 0.3488, 0.5508, 0.338, 0.5502, 0.3459, 0.1604, 0.3488, 0.75, 0.3488, 0.6251, 0.3488, 0.6251, 0.3488, 0.75, 0.4575, 0.3645, 0.2288, 0.3645, 0.2288, 6.132e-05, 0.4575, 6.046e-05, 0.0001068, 0.25, 0.8466, 0.25, 0.8466, 0.3749, 0.0001068, 0.3749, 0.0, 0.0, 0.0001068, 0.25, 0.0001068, 0.25, 0.0, 0.0, 0.3771, 0.1627, 0.3771, 0.1627, 0.3771, 0.1627, 0.3771, 0.1627, 0.0001069, 0.75, 0.3488, 0.75, 0.3488, 0.8749, 0.0001069, 0.8749, 0.3878, 0.8783, 0.3878, 0.9998, 0.3878, 0.9998, 0.3878, 0.8783, 0.0, 0.0, 0.0001068, 0.1251, 0.0001068, 0.1251, 0.0, 0.0, 0.8466, 0.3749, 0.0001068, 0.3749, 0.0001068, 0.3749, 0.8466, 0.3749, 0.0, 0.0, 0.0, 0.0, 0.0001068, 0.3749, 0.0001068, 0.3749, 0.0, 0.0, 0.0, 0.0, 0.0001068, 0.1251, 0.0, 0.0, 0.5, 6.037e-05, 0.5, 0.3645, 0.5, 0.3645, 0.5, 6.037e-05, 0.0001068, 0.1251, 0.8466, 0.1251, 0.8466, 0.25, 0.0001068, 0.25, 0.3488, 0.6251, 0.3488, 0.5001, 0.3488, 0.5001, 0.3488, 0.6251, 0.0001068, 0.6251, 0.3488, 0.6251, 0.3488, 0.75, 0.0001069, 0.75, 0.0, 0.0, 0.0001068, 0.1251, 0.0001068, 0.1251, 0.0, 0.0, 0.3488, 0.75, 0.0001069, 0.75, 0.0001069, 0.75, 0.3488, 0.75, 0.8466, 0.25, 0.0001068, 0.25, 0.0001068, 0.25, 0.8466, 0.25, 0.5, 6.037e-05, 0.5, 0.3645, 0.5, 0.3645, 0.5, 6.037e-05, 0.0, 0.0, 0.0, 0.0, 0.3705, 0.5519, 0.0, 0.0, 0.0001069, 0.0001068, 0.8466, 0.000107, 0.8466, 0.1251, 0.0001068, 0.1251, 0.0001068, 0.5001, 0.3488, 0.5001, 0.3488, 0.6251, 0.0001068, 0.6251, 0.3878, 0.8783, 0.3878, 0.9998, 0.3878, 0.9998, 0.3878, 0.8783, 0.5, 6.037e-05, 0.5, 0.3645, 0.5, 0.3645, 0.5, 6.037e-05, 0.8466, 0.1251, 0.0001068, 0.1251, 0.0001068, 0.1251, 0.8466, 0.1251, 0.3488, 0.6251, 0.0001068, 0.6251, 0.0001068, 0.6251, 0.3488, 0.6251, 0.3875, 0.1634, 0.3813, 0.5524, 0.3705, 0.5519, 0.3771, 0.1627, 0.3875, 0.1634, 0.3771, 0.1627, 0.3771, 0.1627, 0.3875, 0.1634, 0.3875, 0.1634, 0.3771, 0.1627, 0.3771, 0.1627, 0.3875, 0.1634, 0.3875, 0.1634, 0.3771, 0.1627, 0.3771, 0.1627, 0.3875, 0.1634, 0.3488, 0.6251, 0.3488, 0.6251, 0.3488, 0.6251, 0.3488, 0.6251, 0.3878, 0.9998, 0.3878, 0.9998, 0.3878, 0.9998, 0.3878, 0.9998, 0.3771, 0.1627, 0.3771, 0.1627, 0.3771, 0.1627, 0.3771, 0.1627, 0.3878, 0.9998, 0.3878, 0.9998, 0.3878, 0.9998, 0.3878, 0.9998, 0.0, 0.0, 0.3705, 0.5519, 0.3813, 0.5524, 0.573, 0.9998, 0.3878, 0.9998, 0.3878, 0.9998, 0.3878, 0.9998, 0.3878, 0.9998, 0.3771, 0.1627, 0.3705, 0.5519, 0.3597, 0.5513, 0.3667, 0.1619, 0.3771, 0.1627, 0.3667, 0.1619, 0.3667, 0.1619, 0.3771, 0.1627, 0.3771, 0.1627, 0.3667, 0.1619, 0.3667, 0.1619, 0.3771, 0.1627, 0.3771, 0.1627, 0.3771, 0.1627, 0.3771, 0.1627, 0.3771, 0.1627, 0.3667, 0.1619, 0.3667, 0.1619, 0.3667, 0.1619, 0.3667, 0.1619, 0.3771, 0.1627, 0.3771, 0.1627, 0.3771, 0.1627, 0.3771, 0.1627, 0.3771, 0.1627, 0.3705, 0.5519, 0.3705, 0.5519, 0.3771, 0.1627, 0.3488, 0.75, 0.3488, 0.75, 0.3488, 0.75, 0.3488, 0.75, 0.9837, 0.6149, 0.9837, 0.7757, 0.5523, 0.7757, 0.5523, 0.6149, 0.573, 0.756, 0.3878, 0.756, 0.3878, 0.3781, 0.573, 0.3781, 0.3459, 0.1604, 0.338, 0.5502, 0.1693, 0.5417, 0.173, 0.1426, 0.9837, 0.6149, 0.5523, 0.6149, 0.5523, 0.7757, 0.9837, 0.7757, 0.573, 0.756, 0.573, 0.3781, 0.3878, 0.3781, 0.3878, 0.756, 0.3459, 0.1604, 0.173, 0.1426, 0.1693, 0.5417, 0.338, 0.5502, 0.5523, 0.7757, 0.5523, 0.6149, 0.5523, 0.6149, 0.5523, 0.7757, 0.573, 0.756, 0.3878, 0.756, 0.3878, 0.3781, 0.573, 0.3781, 0.3459, 0.1604, 0.173, 0.1426, 0.1693, 0.5417, 0.338, 0.5502, 0.9837, 0.6149, 0.9837, 0.7757, 0.5523, 0.7757, 0.5523, 0.6149, 0.3878, 0.3781, 0.3878, 0.0001771, 0.3878, 0.0001771, 0.3878, 0.3781, 0.3878, 0.0001771, 0.3878, 0.3781, 0.3878, 0.3781, 0.3878, 0.0001771, 0.3459, 0.1604, 0.338, 0.5502, 0.1693, 0.5417, 0.173, 0.1426, 0.3878, 0.8779, 0.3878, 0.7564, 0.3878, 0.7564, 0.3878, 0.8779, 0.573, 0.756, 0.573, 0.3781, 0.3878, 0.3781, 0.3878, 0.756, 0.9837, 0.6149, 0.5523, 0.6149, 0.5523, 0.7757, 0.9837, 0.7757, 0.5523, 0.6149, 0.1208, 0.6149, 0.1208, 0.7757, 0.5523, 0.7757, 0.173, 0.1426, 0.000177, 0.1249, 0.000177, 0.1249, 0.173, 0.1426, 0.5523, 0.6149, 0.5523, 0.7757, 0.1208, 0.7757, 0.1208, 0.6149, 0.000177, 0.1249, 0.173, 0.1426, 0.173, 0.1426, 0.000177, 0.1249])
me_cube_014.materials.append(mat_wood_trim)
me_cube_014.use_remesh_preserve_volume = False
me_cube_014.use_remesh_preserve_attributes = False
me_cube_014.use_mirror_vertex_groups = False
me_cube_014.update()
me_cube = bpy.data.meshes.new('Cube')
me_cube.from_pydata([(-1.0, -1.0, -1.0), (-1.0, 1.0, -1.0), (1.0, 1.0, -1.0), (1.0, -1.0, -1.0), (-1.0, -1.0, 1.0), (-1.0, 1.0, 1.0), (1.0, 1.0, 1.0), (1.0, -1.0, 1.0), (-0.9, 1.0, 1.0), (0.9, 1.0, 1.0), (0.9, 1.0, -1.0), (-0.9, 1.0, -1.0), (0.9, -1.0, 1.0), (-0.9, -1.0, 1.0), (-0.9, -1.0, -1.0), (0.9, -1.0, -1.0), (-1.0, -0.85, 1.0), (-1.0, 0.85, 1.0), (-1.0, 0.85, -1.0), (-1.0, -0.85, -1.0), (1.0, 0.85, 1.0), (1.0, -0.85, 1.0), (1.0, -0.85, -1.0), (1.0, 0.85, -1.0), (-0.9, 0.85, -1.0), (-0.9, -0.85, -1.0), (0.9, 0.85, -1.0), (0.9, -0.85, -1.0), (0.9, 0.85, 1.0), (0.9, -0.85, 1.0), (-0.9, 0.85, 1.0), (-0.9, -0.85, 1.0), (-1.0, 1.0, 0.95), (-1.0, 1.0, -0.95), (-1.0, -1.0, -0.95), (-1.0, -1.0, 0.95), (1.0, 1.0, 0.95), (1.0, 1.0, -0.95), (1.0, -1.0, 0.95), (1.0, -1.0, -0.95), (-0.9, 1.0, 0.95), (-0.9, 1.0, -0.95), (0.9, 1.0, 0.95), (0.9, 1.0, -0.95), (0.9, -1.0, 0.95), (0.9, -1.0, -0.95), (-0.9, -1.0, 0.95), (-0.9, -1.0, -0.95), (-1.0, -0.85, 0.95), (-1.0, -0.85, -0.95), (-1.0, 0.85, 0.95), (-1.0, 0.85, -0.95), (1.0, 0.85, 0.95), (1.0, 0.85, -0.95), (1.0, -0.85, 0.95), (1.0, -0.85, -0.95)], [], [(51, 33, 1, 18), (43, 37, 2, 10), (55, 39, 3, 22), (47, 34, 0, 14), (26, 10, 2, 23), (30, 8, 5, 17), (33, 41, 11, 1), (41, 43, 10, 11), (39, 45, 15, 3), (45, 47, 14, 15), (18, 1, 11, 24), (24, 11, 10, 26), (20, 6, 9, 28), (28, 9, 8, 30), (34, 49, 19, 0), (49, 51, 18, 19), (37, 53, 23, 2), (53, 55, 22, 23), (15, 27, 22, 3), (27, 26, 23, 22), (13, 31, 16, 4), (31, 30, 17, 16), (0, 19, 25, 14), (19, 18, 24, 25), (14, 25, 27, 15), (25, 24, 26, 27), (7, 21, 29, 12), (21, 20, 28, 29), (12, 29, 31, 13), (29, 28, 30, 31), (17, 5, 32, 50), (50, 32, 33, 51), (9, 6, 36, 42), (42, 36, 37, 43), (21, 7, 38, 54), (54, 38, 39, 55), (13, 4, 35, 46), (46, 35, 34, 47), (5, 8, 40, 32), (32, 40, 41, 33), (8, 9, 42, 40), (40, 42, 43, 41), (7, 12, 44, 38), (38, 44, 45, 39), (12, 13, 46, 44), (44, 46, 47, 45), (4, 16, 48, 35), (35, 48, 49, 34), (16, 17, 50, 48), (48, 50, 51, 49), (6, 20, 52, 36), (36, 52, 53, 37), (20, 21, 54, 52), (52, 54, 55, 53)])
_uv = me_cube.uv_layers.new(name='UVMap')
_uv.uv.foreach_set('vector', [0.1782, 0.179, 0.1757, 0.179, 0.1757, 0.1749, 0.1782, 0.1749, 0.1758, 0.1832, 0.1743, 0.1832, 0.1743, 0.1793, 0.1758, 0.1793, 0.2969, 0.4204, 0.2903, 0.4224, 0.2904, 0.4215, 0.2965, 0.4195, 0.7792, 0.1873, 0.7772, 0.1873, 0.7772, 0.1834, 0.7792, 0.1834, 0.3401, 0.3886, 0.3491, 0.3837, 0.3502, 0.392, 0.3428, 0.397, 0.7513, 0.2218, 0.7513, 0.2246, 0.7475, 0.2246, 0.7475, 0.2218, 0.2042, 0.1832, 0.2027, 0.1832, 0.2027, 0.1793, 0.2042, 0.1793, 0.2027, 0.1832, 0.1758, 0.1832, 0.1758, 0.1793, 0.2027, 0.1793, 0.8189, 0.1873, 0.8168, 0.1873, 0.8168, 0.1834, 0.8189, 0.1834, 0.8168, 0.1873, 0.7792, 0.1873, 0.7792, 0.1834, 0.8168, 0.1834, 0.3015, 0.319, 0.3105, 0.3161, 0.3182, 0.3221, 0.3085, 0.3277, 0.3085, 0.3277, 0.3182, 0.3221, 0.3491, 0.3837, 0.3401, 0.3886, 0.8238, 0.2218, 0.8238, 0.2246, 0.82, 0.2246, 0.82, 0.2218, 0.82, 0.2218, 0.82, 0.2246, 0.7513, 0.2246, 0.7513, 0.2218, 0.2252, 0.179, 0.2227, 0.179, 0.2227, 0.1749, 0.2252, 0.1749, 0.2227, 0.179, 0.1782, 0.179, 0.1782, 0.1749, 0.2227, 0.1749, 0.3514, 0.3925, 0.3437, 0.3987, 0.3428, 0.397, 0.3502, 0.392, 0.3437, 0.3987, 0.2969, 0.4204, 0.2965, 0.4195, 0.3428, 0.397, 0.2849, 0.418, 0.2916, 0.4131, 0.2965, 0.4195, 0.2904, 0.4215, 0.2916, 0.4131, 0.3401, 0.3886, 0.3428, 0.397, 0.2965, 0.4195, 0.7513, 0.1687, 0.7513, 0.1715, 0.7475, 0.1715, 0.7475, 0.1687, 0.7513, 0.1715, 0.7513, 0.2218, 0.7475, 0.2218, 0.7475, 0.1715, 0.2391, 0.3722, 0.2436, 0.3631, 0.2514, 0.3721, 0.2459, 0.3801, 0.2436, 0.3631, 0.3015, 0.319, 0.3085, 0.3277, 0.2514, 0.3721, 0.2459, 0.3801, 0.2514, 0.3721, 0.2916, 0.4131, 0.2849, 0.418, 0.2514, 0.3721, 0.3085, 0.3277, 0.3401, 0.3886, 0.2916, 0.4131, 0.8238, 0.1687, 0.8238, 0.1715, 0.82, 0.1715, 0.82, 0.1687, 0.8238, 0.1715, 0.8238, 0.2218, 0.82, 0.2218, 0.82, 0.1715, 0.82, 0.1687, 0.82, 0.1715, 0.7513, 0.1715, 0.7513, 0.1687, 0.82, 0.1715, 0.82, 0.2218, 0.7513, 0.2218, 0.7513, 0.1715, 0.7764, 0.1957, 0.7749, 0.1957, 0.7749, 0.1918, 0.7764, 0.1918, 0.1279, 0.2797, 0.06317, 0.2797, 0.06317, 0.1085, 0.1279, 0.1085, 0.1758, 0.2204, 0.1743, 0.2204, 0.1743, 0.2165, 0.1758, 0.2165, 0.1042, 0.2857, 0.06101, 0.2857, 0.06101, 0.1066, 0.1042, 0.1066, 0.2993, 0.4957, 0.2888, 0.4899, 0.2888, 0.4883, 0.2999, 0.4936, 0.2999, 0.4936, 0.2888, 0.4883, 0.2903, 0.4224, 0.2969, 0.4204, 0.7792, 0.2039, 0.7772, 0.2039, 0.7772, 0.2, 0.7792, 0.2, 0.1054, 0.2872, 0.06234, 0.2872, 0.06234, 0.1072, 0.1054, 0.1072, 0.2042, 0.2204, 0.2027, 0.2204, 0.2027, 0.2165, 0.2042, 0.2165, 0.9243, 0.2857, 0.8812, 0.2857, 0.8812, 0.1066, 0.9243, 0.1066, 0.2027, 0.2204, 0.1758, 0.2204, 0.1758, 0.2165, 0.2027, 0.2165, 0.8812, 0.2857, 0.1042, 0.2857, 0.1042, 0.1066, 0.8812, 0.1066, 0.8189, 0.2039, 0.8168, 0.2039, 0.8168, 0.2, 0.8189, 0.2, 0.9228, 0.2872, 0.8798, 0.2872, 0.8798, 0.1072, 0.9228, 0.1072, 0.8168, 0.2039, 0.7792, 0.2039, 0.7792, 0.2, 0.8168, 0.2, 0.8798, 0.2872, 0.1054, 0.2872, 0.1054, 0.1072, 0.8798, 0.1072, 0.8061, 0.1957, 0.8046, 0.1957, 0.8046, 0.1918, 0.8061, 0.1918, 0.9256, 0.2797, 0.861, 0.2797, 0.861, 0.1085, 0.9256, 0.1085, 0.8046, 0.1957, 0.7764, 0.1957, 0.7764, 0.1918, 0.8046, 0.1918, 0.861, 0.2797, 0.1279, 0.2797, 0.1279, 0.1085, 0.861, 0.1085, 0.6318, 0.5186, 0.5593, 0.5469, 0.5593, 0.5347, 0.625, 0.5112, 0.625, 0.5112, 0.5593, 0.5347, 0.3437, 0.3987, 0.3514, 0.3925, 0.5593, 0.5469, 0.2993, 0.4957, 0.2999, 0.4936, 0.5593, 0.5347, 0.5593, 0.5347, 0.2999, 0.4936, 0.2969, 0.4204, 0.3437, 0.3987])
me_cube.materials.append(mat_bed)
me_cube.use_remesh_preserve_volume = False
me_cube.use_remesh_preserve_attributes = False
me_cube.use_mirror_vertex_groups = False
me_cube.update()
me_plane_004 = bpy.data.meshes.new('Plane.004')
me_plane_004.from_pydata([(1.0, -1.0, 0.0), (-1.0, -1.0, 0.0), (1.0, 1.0, 0.0), (-1.0, 1.0, 0.0)], [], [(1, 0, 2, 3)])
_uv = me_plane_004.uv_layers.new(name='UVMap')
_uv.uv.foreach_set('vector', [0.0, 0.0, 1.0, 0.0, 1.0, 1.0, 0.0, 1.0])
me_plane_004.materials.append(mat_floor)
me_plane_004.use_remesh_preserve_volume = False
me_plane_004.use_remesh_preserve_attributes = False
me_plane_004.use_mirror_vertex_groups = False
me_plane_004.update()
me_plane_006 = bpy.data.meshes.new('Plane.006')
me_plane_006.from_pydata([(1.0, -1.0, 0.0), (-1.0, -1.0, 0.0), (1.0, 1.0, 0.0), (-1.0, 1.0, 0.0)], [], [(1, 3, 2, 0)])
_uv = me_plane_006.uv_layers.new(name='UVMap')
_uv.uv.foreach_set('vector', [0.00159, 0.9999, 0.00159, 9.999e-05, 0.9984, 9.999e-05, 0.9984, 0.9999])
me_plane_006.materials.append(mat_ceiling)
me_plane_006.use_remesh_preserve_volume = False
me_plane_006.use_remesh_preserve_attributes = False
me_plane_006.use_mirror_vertex_groups = False
me_plane_006.update()

# ---- objects
ob_window_frame_s = bpy.data.objects.new('window_frame_s', me_cube_005)
ob_glass_001 = bpy.data.objects.new('glass.001', me_cube_006)
ob_window_frame_n = bpy.data.objects.new('window_frame_n', me_cube_003)
ob_glass = bpy.data.objects.new('glass', me_cube_001)
ob_floor_board_e = bpy.data.objects.new('floor_board_e', me_cube_010)
ob_wall_e = bpy.data.objects.new('wall_e', me_cube_007)
ob_floor_board_w = bpy.data.objects.new('floor_board_w', me_cube_011)
ob_wall_w = bpy.data.objects.new('wall_w', me_cube_009)
ob_floor_board_n = bpy.data.objects.new('floor_board_n', me_cube_013)
ob_wall_n = bpy.data.objects.new('wall_n', me_cube_008)
ob_floor_board_s = bpy.data.objects.new('floor_board_s', me_cube_012)
ob_wall_s = bpy.data.objects.new('wall_s', me_cube_004)
ob_main_door = bpy.data.objects.new('main_door', me_cube_002)
ob_door_frame = bpy.data.objects.new('door_frame', me_cube_014)
ob_cube = bpy.data.objects.new('Cube', me_cube)
ob_floor = bpy.data.objects.new('floor', me_plane_004)
ob_ceiling = bpy.data.objects.new('ceiling', me_plane_006)
ob_point_001 = bpy.data.objects.new('Point.001', light_point_001)
ob_point = bpy.data.objects.new('Point', light_point)
ob_camera = bpy.data.objects.new('Camera', cam_camera)

# ---- transforms, parenting, visibility, modifiers, constraints
ob_window_frame_s.location = (-3.995, -9.095, 4.5)
ob_window_frame_s.scale = (2.0, 0.25, 3.0)
ob_window_frame_s.lineart.crease_threshold = 0.0
ob_glass_001.parent = ob_window_frame_s
ob_glass_001.matrix_parent_inverse = Matrix(((0.5, 0.0, 0.0, -2.0), (-5.421e-07, 4.0, 0.0, 36.38), (2.235e-08, 0.0, 0.3333, -1.5), (0.0, 0.0, 0.0, 1.0)))
ob_glass_001.location = (4.008, -9.014, 4.509)
ob_glass_001.scale = (2.0, 0.0125, 2.51)
ob_glass_001.lineart.crease_threshold = 0.0
ob_window_frame_n.location = (4.0, -9.095, 4.5)
ob_window_frame_n.scale = (2.0, 0.25, 3.0)
ob_window_frame_n.lineart.crease_threshold = 0.0
ob_glass.parent = ob_window_frame_n
ob_glass.matrix_parent_inverse = Matrix(((0.5, 0.0, 0.0, -2.0), (-5.421e-07, 4.0, 0.0, 36.38), (2.235e-08, 0.0, 0.3333, -1.5), (0.0, 0.0, 0.0, 1.0)))
ob_glass.location = (4.008, -9.014, 4.509)
ob_glass.scale = (2.0, 0.0125, 2.51)
ob_glass.lineart.crease_threshold = 0.0
ob_floor_board_e.location = (0.0, -8.945, 0.4)
ob_floor_board_e.scale = (8.0, 0.05, 0.4)
ob_floor_board_e.lineart.crease_threshold = 0.0
ob_wall_e.location = (0.0, 0.0, 4.5)
ob_wall_e.scale = (8.0, 9.0, 4.5)
ob_wall_e.lineart.crease_threshold = 0.0
ob_floor_board_w.location = (0.0, 8.945, 0.4)
ob_floor_board_w.rotation_euler = (0.0, 0.0, 3.142)
ob_floor_board_w.scale = (8.0, 0.05, 0.4)
ob_floor_board_w.lineart.crease_threshold = 0.0
ob_wall_w.location = (0.0, 0.0, 4.5)
ob_wall_w.scale = (8.0, 9.0, 4.5)
ob_wall_w.lineart.crease_threshold = 0.0
ob_floor_board_n.location = (7.915, 0.0, 0.4)
ob_floor_board_n.rotation_euler = (0.0, 0.0, 1.571)
ob_floor_board_n.scale = (9.0, 0.05, 0.4)
ob_floor_board_n.lineart.crease_threshold = 0.0
ob_wall_n.location = (0.0, 0.0, 4.5)
ob_wall_n.scale = (8.0, 9.0, 4.5)
ob_wall_n.lineart.crease_threshold = 0.0
ob_floor_board_s.location = (-7.915, 0.0, 0.4)
ob_floor_board_s.rotation_euler = (0.0, 0.0, -1.571)
ob_floor_board_s.scale = (9.0, 0.05, 0.4)
ob_floor_board_s.lineart.crease_threshold = 0.0
ob_wall_s.location = (0.0, 0.0, 4.5)
ob_wall_s.scale = (8.0, 9.0, 4.5)
ob_wall_s.lineart.crease_threshold = 0.0
ob_main_door.location = (7.877, 7.072, 3.15)
ob_main_door.scale = (0.1, 1.55, 3.15)
ob_main_door.lineart.crease_threshold = 0.0
ob_door_frame.location = (8.0, 5.5, 3.5)
ob_door_frame.scale = (0.1, 2.25, 3.5)
ob_door_frame.lineart.crease_threshold = 0.0
ob_cube.location = (4.315, -2.367, 0.75)
ob_cube.scale = (3.25, 2.5, 0.5114)
ob_cube.lineart.crease_threshold = 0.0
_m = ob_cube.modifiers.new('Subsurf', 'SUBSURF')
_m.uv_smooth = 'PRESERVE_CORNERS'
_m.quality = 2
_m.levels = 2
_m.show_only_control_edges = False
ob_floor.location = (0.0, 0.0, 0.0)
ob_floor.scale = (8.0, 9.0, 0.6)
ob_floor.lineart.crease_threshold = 0.0
ob_ceiling.location = (0.0, 0.0, 9.0)
ob_ceiling.scale = (8.0, 9.0, 0.6)
ob_ceiling.lineart.crease_threshold = 0.0
ob_point_001.location = (-1.261, 1.024, 1.048)
ob_point_001.lineart.crease_threshold = 0.0
ob_point.location = (0.0, 0.0, 8.0)
ob_point.lineart.crease_threshold = 0.0
ob_camera.location = (-20.38, 5.547, 12.91)
ob_camera.rotation_euler = (1.249, -3.103e-07, -1.869)
ob_camera.lineart.crease_threshold = 0.0

# ---- collection membership
col_collection_1.objects.link(ob_window_frame_s)
col_collection_1.objects.link(ob_glass_001)
col_collection_1.objects.link(ob_window_frame_n)
col_collection_1.objects.link(ob_glass)
col_collection_1.objects.link(ob_floor_board_e)
col_collection_1.objects.link(ob_wall_e)
col_collection_2.objects.link(ob_floor_board_w)
col_collection_2.objects.link(ob_wall_w)
col_collection_3.objects.link(ob_floor_board_n)
col_collection_3.objects.link(ob_wall_n)
col_collection_4.objects.link(ob_floor_board_s)
col_collection_4.objects.link(ob_wall_s)
col_collection_5.objects.link(ob_main_door)
col_collection_5.objects.link(ob_door_frame)
col_collection_6.objects.link(ob_cube)
col_collection_11.objects.link(ob_floor)
col_collection_12.objects.link(ob_ceiling)
col_collection_20.objects.link(ob_point_001)
col_collection_20.objects.link(ob_point)
col_collection_20.objects.link(ob_camera)

# ---- scene / render settings (as saved in the file)
scene.camera = ob_camera
scene.frame_start = 1; scene.frame_end = 50; scene.frame_set(1)
scene.render.engine = 'BLENDER_EEVEE_NEXT'
scene.render.image_settings.color_mode = 'RGB'
scene.render.image_settings.compression = 90
scene.render.resolution_percentage = 50
scene.render.dither_intensity = 0.0
scene.render.bake_margin = 2
scene.cycles.use_denoising = False
scene.cycles.samples = 10
scene.cycles.sampling_pattern = 'TABULATED_SOBOL'
scene.cycles.light_sampling_threshold = 0.0
scene.cycles.use_adaptive_sampling = False
scene.cycles.use_light_tree = False
scene.cycles.blur_glossy = 0.0
scene.cycles.volume_bounces = 1
scene.cycles.pixel_filter_type = 'GAUSSIAN'
scene.cycles.sample_clamp_indirect = 0.0
scene.view_settings.view_transform = 'Standard'
bpy.context.view_layer.update()

